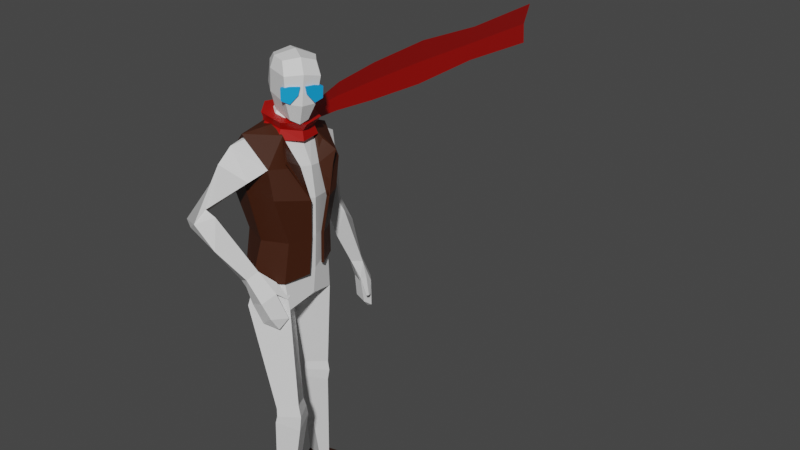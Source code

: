 # Source: ottoHuman.blend  (saved by Blender 2.92.15; exported with 4.5.12 LTS)
import bpy
from mathutils import Matrix  # noqa: F401  (used for matrix-valued properties, if any)

bpy.ops.wm.read_factory_settings(use_empty=True)
scene = bpy.context.scene
scene.name = 'Scene'

# ---- collections
col_collection = bpy.data.collections.new('Collection'); scene.collection.children.link(col_collection)

# ---- images (referenced by path relative to the original .blend; pixels are not part of the script)
import os
ASSET_DIR = os.environ.get("B2B_ASSET_DIR", "")  # directory of the original .blend (textures are referenced by path, not embedded)
HERE = os.path.dirname(os.path.abspath(__file__))  # packed textures are extracted next to this script under _unpacked/

def load_image(name, relpath, width, height, colorspace="sRGB"):
    """Load a texture the original file referenced (path relative to the .blend, or extracted next to this script)."""
    p = next((c for c in (os.path.join(HERE, relpath), os.path.join(ASSET_DIR, relpath)) if relpath and os.path.exists(c)), "")
    if p:
        img = bpy.data.images.load(p, check_existing=True)
        img.name = name
    else:  # same state as the original file: an image datablock whose file is absent (Cycles renders it pink)
        img = bpy.data.images.new(name, width, height)
        img.source = "FILE"
        img.filepath = "//" + (relpath or name)
    img.colorspace_settings.name = colorspace
    return img
img_nonoverlapping = load_image('NonOverlapping', 'NonOverlapping.png', 1024, 1024, 'sRGB')

# ---- materials (node trees are filled in below, after node groups)
mat_humanoid_notoverlapping = bpy.data.materials.new('Humanoid_NotOverlapping')
mat_humanoid_notoverlapping.use_transparent_shadow = False
mat_humanoid_notoverlapping.roughness = 0.5
mat_material = bpy.data.materials.new('Material')
mat_material.use_transparent_shadow = False
mat_cap = bpy.data.materials.new('Cap')
mat_cap.use_transparent_shadow = False
mat_material_003 = bpy.data.materials.new('Material.003')
mat_material_003.alpha_threshold = 0.0
mat_material_003.use_transparent_shadow = False
mat_material_003.line_color = (0.0, 0.0, 0.0, 1.0)
mat_glass = bpy.data.materials.new('Glass')
mat_glass.use_transparent_shadow = False

# ---- material node trees
mat_humanoid_notoverlapping.use_nodes = True; mat_humanoid_notoverlapping.node_tree.nodes.clear()
_N = mat_humanoid_notoverlapping.node_tree.nodes; _L = mat_humanoid_notoverlapping.node_tree.links
n0 = _N.new('ShaderNodeBsdfPrincipled'); n0.name = 'Principled BSDF'; n0.location = (10, 300)
n0.distribution = 'GGX'
n0.subsurface_method = 'BURLEY'
n0.inputs[2].default_value = 1.0
n0.inputs[3].default_value = 1.45
n0.inputs[13].default_value = 0.0
n0.inputs[27].default_value = (0.0, 0.0, 0.0, 1.0)
n0.inputs[28].default_value = 1.0
n1 = _N.new('ShaderNodeOutputMaterial'); n1.name = 'Material Output'; n1.location = (300, 300)
n2 = _N.new('ShaderNodeTexImage'); n2.name = 'Image Texture'; n2.location = (-300, 600)
n2.image = img_nonoverlapping
_L.new(n0.outputs[0], n1.inputs[0])
_L.new(n2.outputs[0], n0.inputs[0])
n1.is_active_output = True
mat_material.use_nodes = True; mat_material.node_tree.nodes.clear()
_N = mat_material.node_tree.nodes; _L = mat_material.node_tree.links
n0 = _N.new('ShaderNodeBsdfPrincipled'); n0.name = 'Principled BSDF'; n0.location = (10, 300)
n0.distribution = 'GGX'
n0.subsurface_method = 'BURLEY'
n0.inputs[3].default_value = 1.45
n0.inputs[27].default_value = (0.0, 0.0, 0.0, 1.0)
n0.inputs[28].default_value = 1.0
n1 = _N.new('ShaderNodeOutputMaterial'); n1.name = 'Material Output'; n1.location = (300, 300)
_L.new(n0.outputs[0], n1.inputs[0])
n1.is_active_output = True
mat_cap.use_nodes = True; mat_cap.node_tree.nodes.clear()
_N = mat_cap.node_tree.nodes; _L = mat_cap.node_tree.links
n0 = _N.new('ShaderNodeBsdfPrincipled'); n0.name = 'Principled BSDF'; n0.location = (10, 300)
n0.distribution = 'GGX'
n0.subsurface_method = 'BURLEY'
n0.inputs[0].default_value = (0.04696, 0.01056, 0.001695, 1.0)
n0.inputs[3].default_value = 1.45
n0.inputs[27].default_value = (0.0, 0.0, 0.0, 1.0)
n0.inputs[28].default_value = 1.0
n1 = _N.new('ShaderNodeOutputMaterial'); n1.name = 'Material Output'; n1.location = (300, 300)
_L.new(n0.outputs[0], n1.inputs[0])
n1.is_active_output = True
mat_material_003.use_nodes = True; mat_material_003.node_tree.nodes.clear()
_N = mat_material_003.node_tree.nodes; _L = mat_material_003.node_tree.links
n0 = _N.new('ShaderNodeOutputMaterial'); n0.name = 'Material Output'; n0.location = (300, 300)
n1 = _N.new('ShaderNodeBsdfPrincipled'); n1.name = 'Principled BSDF'; n1.location = (10, 300)
n1.distribution = 'GGX'
n1.subsurface_method = 'BURLEY'
n1.inputs[0].default_value = (0.42, 0.002667, 0.0, 1.0)
n1.inputs[2].default_value = 0.4
n1.inputs[3].default_value = 1.45
n1.inputs[27].default_value = (0.0, 0.0, 0.0, 1.0)
n1.inputs[28].default_value = 1.0
_L.new(n1.outputs[0], n0.inputs[0])
n0.is_active_output = True
mat_glass.use_nodes = True; mat_glass.node_tree.nodes.clear()
_N = mat_glass.node_tree.nodes; _L = mat_glass.node_tree.links
n0 = _N.new('ShaderNodeBsdfPrincipled'); n0.name = 'Principled BSDF'; n0.location = (10, 300)
n0.distribution = 'GGX'
n0.subsurface_method = 'BURLEY'
n0.inputs[0].default_value = (0.005868, 0.3467, 0.8, 1.0)
n0.inputs[3].default_value = 1.45
n0.inputs[27].default_value = (0.0, 0.0, 0.0, 1.0)
n0.inputs[28].default_value = 1.0
n1 = _N.new('ShaderNodeOutputMaterial'); n1.name = 'Material Output'; n1.location = (300, 300)
_L.new(n0.outputs[0], n1.inputs[0])
n1.is_active_output = True

# ---- world
world_world = bpy.data.worlds.new('World'); scene.world = world_world
world_world.use_nodes = True; world_world.node_tree.nodes.clear()
_N = world_world.node_tree.nodes; _L = world_world.node_tree.links
n0 = _N.new('ShaderNodeOutputWorld'); n0.name = 'World Output'; n0.location = (300, 300)
n1 = _N.new('ShaderNodeBackground'); n1.name = 'Background'; n1.location = (10, 300)
n1.inputs[0].default_value = (0.05088, 0.05088, 0.05088, 1.0)
_L.new(n1.outputs[0], n0.inputs[0])
n0.is_active_output = True
world_world.color = (0.05088, 0.05088, 0.05088)
world_world.use_sun_shadow = False
world_world.sun_shadow_jitter_overblur = 0.0

# ---- meshes
me_humanoidbase_notoverlapping = bpy.data.meshes.new('HumanoidBase_NotOverlapping')
me_humanoidbase_notoverlapping.from_pydata([(0.1277, 0.01245, 1.654), (0.01912, -0.1016, 1.573), (0.07619, -0.04568, 1.581), (0.09932, -0.06337, 1.646), (0.1167, -0.01804, 1.762), (0.1025, -0.06502, 1.766), (0.06576, -0.1019, 1.764), (0.08032, -0.1116, 1.178), (0.1176, -0.03855, 1.181), (0.08894, 0.04185, 1.184), (0.08134, -0.111, 1.065), (0.1306, -0.01824, 1.085), (0.0843, 0.06954, 1.064), (0.1193, -0.1094, 1.296), (0.1541, 0.002725, 1.33), (0.1229, 0.06918, 1.274), (0.1543, -0.0932, 1.395), (0.1581, 0.09114, 1.418), (0.07495, -0.1197, 0.9313), (0.1746, -0.01808, 0.9699), (0.07805, 0.07631, 0.9344), (0.09603, -0.07669, 0.5779), (0.09119, 0.06298, 0.4882), (0.09048, 0.04828, 0.5713), (0.04583, -0.006686, 0.572), (0.1016, -0.06766, 0.4904), (0.1496, 0.0001169, 0.5656), (0.146, 0.01532, 0.1069), (0.163, 0.002316, 0.5012), (0.03929, -0.009362, 0.5088), (0.134, -0.02837, 0.1089), (0.1028, 0.0445, 0.1092), (0.09278, -0.01724, 0.1108), (0.09082, 0.05273, 0.5383), (0.099, -0.0795, 0.5384), (0.1563, 0.001081, 0.5334), (0.04254, -0.007985, 0.5404), (0.2295, -0.07363, 0.05234), (0.1975, -0.1333, 0.0558), (0.1483, -0.1285, 0.05831), (0.2398, -0.09296, 0.022), (0.2079, -0.1526, 0.02547), (0.1587, -0.1478, 0.02798), (0.1254, 0.04298, 0.05453), (0.07757, 0.05964, 0.05679), (0.07224, 0.009216, 0.05837), (0.1195, 0.05656, 0.0241), (0.07317, 0.05761, 0.02656), (0.05943, 0.0173, 0.02848), (0.07215, -0.05501, 1.503), (0.1065, -0.01671, 1.521), (0.09497, 0.04031, 1.521), (0.2462, 0.005565, 1.438), (0.2643, 0.009494, 1.368), (0.1772, -0.06504, 1.344), (0.1847, 0.08584, 1.36), (0.235, 0.03662, 1.125), (0.3619, -0.01065, 0.8984), (0.253, -0.009184, 1.158), (0.2642, 0.07621, 1.152), (0.3157, -0.003643, 0.8849), (0.3013, 0.03026, 1.152), (0.2647, -0.02487, 1.121), (0.331, -0.04793, 0.894), (0.3433, 0.02877, 0.8852), (0.2651, 0.01875, 1.007), (0.2763, 0.0825, 1.121), (0.3439, 0.01102, 1.048), (0.3971, -0.02776, 0.7989), (0.3911, -0.03448, 0.7323), (0.3698, -0.0358, 0.678), (0.3542, -0.06826, 0.8079), (0.348, -0.07467, 0.706), (0.3699, 0.02817, 0.7897), (0.3683, 0.01842, 0.7081), (0.3512, 0.03236, 0.8506), (0.3264, -0.07039, 0.8322), (0.3496, -0.02045, 0.7861), (0.3544, -0.03112, 0.7004), (0.3234, -0.04289, 0.8202), (0.3259, -0.008686, 0.8553), (0.04635, -0.1386, 1.724), (0.132, 0.01132, 1.731), (0.1088, -0.06874, 1.724), (0.02886, -0.1291, 1.633), (0.04444, -0.06935, 1.572), (0.09223, -0.0007146, 1.582), (0.3315, -0.08477, 0.7644), (0.3169, -0.09014, 0.7674), (0.3152, -0.07896, 0.7624), (0.01685, 0.07528, 1.666), (0.07914, 0.05749, 1.652), (-0.01534, -0.09772, 1.565), (-0.03546, -0.07251, 1.579), (-0.0195, 0.003842, 1.592), (-0.03479, 0.01267, 1.66), (0.01346, 0.04051, 1.773), (0.07176, 0.01964, 1.786), (-0.01889, 0.003832, 1.779), (0.04294, -0.033, 1.796), (-0.03218, -0.04635, 1.774), (0.01035, -0.08829, 1.784), (-0.009461, 0.06541, 1.187), (-0.007952, -0.143, 1.174), (-0.1068, -0.112, 1.174), (-0.1527, -0.03659, 1.179), (-0.1236, 0.04458, 1.186), (-0.00809, 0.1015, 1.051), (-0.005021, -0.1316, 1.043), (-0.131, -0.1087, 1.026), (-0.1853, -0.01508, 1.021), (-0.127, 0.07156, 1.025), (-0.006216, 0.0779, 1.292), (-0.011, -0.1511, 1.317), (-0.1467, -0.09548, 1.34), (-0.1595, 0.01954, 1.38), (-0.1394, 0.08197, 1.314), (0.01389, 0.09168, 1.428), (0.001742, -0.1253, 1.422), (-0.1501, -0.07726, 1.442), (-0.1174, 0.1014, 1.464), (-0.001398, 0.0996, 0.9747), (-0.01493, -0.1285, 0.9453), (-0.1326, -0.1284, 0.9279), (-0.2066, -5.506e-05, 0.9314), (-0.08832, 0.04835, 0.8799), (0.006986, -0.004949, 0.8392), (-0.1754, -0.1906, 0.581), (-0.1319, -0.07982, 0.4783), (-0.1311, -0.08194, 0.5385), (-0.1061, -0.1454, 0.5567), (-0.1829, -0.1995, 0.4803), (-0.2026, -0.108, 0.5446), (-0.2226, -0.1056, 0.1022), (-0.2184, -0.115, 0.4952), (-0.1044, -0.1649, 0.4957), (-0.2025, -0.1477, 0.1009), (-0.1718, -0.07247, 0.1033), (-0.1646, -0.1302, 0.1015), (-0.1319, -0.08815, 0.5118), (-0.1813, -0.2058, 0.5406), (-0.2105, -0.1158, 0.518), (-0.1052, -0.1587, 0.5271), (-0.2917, -0.2064, 0.0464), (-0.2496, -0.2594, 0.04474), (-0.2019, -0.2461, 0.04516), (-0.3002, -0.2257, 0.0155), (-0.2581, -0.2787, 0.01384), (-0.2105, -0.2654, 0.01425), (-0.2093, -0.07261, 0.0506), (-0.1626, -0.04911, 0.05133), (-0.1514, -0.09721, 0.04983), (-0.2081, -0.05735, 0.02078), (-0.1626, -0.04817, 0.02107), (-0.1419, -0.08542, 0.0199), (0.02874, 0.05939, 1.523), (-0.03267, -0.04673, 1.52), (0.01747, -0.06691, 1.505), (-0.05215, -0.001974, 1.545), (-0.0316, 0.04921, 1.54), (-0.2054, 0.0314, 1.517), (-0.249, 0.0482, 1.461), (-0.2003, -0.03495, 1.403), (-0.1692, 0.1102, 1.424), (-0.274, 0.1121, 1.273), (-0.2368, -0.03518, 1.057), (-0.2961, 0.07174, 1.31), (-0.3222, 0.1402, 1.265), (-0.1944, -0.01223, 1.063), (-0.3401, 0.08405, 1.268), (-0.2805, 0.04475, 1.283), (-0.2001, -0.05549, 1.082), (-0.2244, 0.00428, 1.038), (-0.2277, 0.05674, 1.173), (-0.316, 0.1335, 1.232), (-0.3114, 0.02546, 1.175), (-0.2225, -0.08611, 0.9747), (-0.2034, -0.1066, 0.9136), (-0.1738, -0.1139, 0.8638), (-0.1708, -0.1052, 0.9996), (-0.146, -0.1344, 0.9036), (-0.2111, -0.02843, 0.9516), (-0.1945, -0.05691, 0.8768), (-0.2114, -0.003645, 1.006), (-0.151, -0.09038, 1.03), (-0.1781, -0.0661, 0.964), (-0.1647, -0.09876, 0.885), (-0.1534, -0.0671, 1.012), (-0.1832, -0.02798, 1.036), (-0.01334, -0.1216, 1.738), (0.08774, 0.05668, 1.738), (-0.05997, -0.07827, 1.735), (0.02573, 0.07161, 1.742), (-0.03174, 0.01092, 1.739), (-0.02266, -0.1188, 1.634), (-0.05752, -0.08017, 1.642), (0.004447, -0.06813, 1.57), (-0.0219, -0.0357, 1.579), (0.05453, 0.0323, 1.583), (0.007254, 0.04241, 1.592), (-0.1346, -0.1223, 0.9682), (-0.1202, -0.1211, 0.9751), (-0.1207, -0.1116, 0.9674)], [], [(82, 190, 97, 4), (1, 2, 3, 84), (189, 81, 6, 101), (84, 3, 83, 81), (2, 0, 3), (81, 83, 5, 6), (83, 82, 4, 5), (1, 92, 196, 85), (2, 86, 0), (4, 97, 99, 5), (5, 99, 101, 6), (9, 8, 11, 12), (7, 103, 108, 10), (102, 9, 12, 107), (8, 7, 10, 11), (8, 9, 15, 14), (103, 7, 13, 113), (9, 102, 112, 15), (7, 8, 14, 13), (14, 15, 17), (113, 13, 16, 118), (15, 112, 117, 17), (13, 14, 16), (107, 12, 20, 121), (10, 108, 122, 18), (122, 126, 18), (20, 126, 121), (18, 126, 24, 21), (126, 20, 23, 24), (73, 75, 57, 68), (11, 19, 20, 12), (29, 22, 31, 32), (35, 34, 25, 28), (34, 36, 29, 25), (33, 35, 28, 22), (36, 33, 22, 29), (28, 25, 30, 27), (22, 28, 27, 31), (25, 29, 32, 30), (24, 23, 33, 36), (23, 26, 35, 33), (21, 24, 36, 34), (26, 21, 34, 35), (27, 30, 38, 37), (30, 32, 39, 38), (37, 38, 41, 40), (38, 39, 42, 41), (31, 27, 43, 44), (32, 31, 44, 45), (44, 43, 46, 47), (45, 44, 47, 48), (27, 37, 43), (32, 45, 39), (40, 46, 43, 37), (39, 45, 48, 42), (48, 46, 42), (40, 41, 42), (42, 46, 40), (47, 46, 48), (118, 49, 157), (17, 117, 155, 51), (49, 118, 16), (52, 49, 16), (52, 17, 51), (51, 86, 2, 50), (50, 2, 85, 49), (49, 85, 196, 157), (49, 52, 50), (50, 52, 51), (52, 16, 54), (52, 55, 17), (53, 52, 54), (53, 55, 52), (14, 54, 16), (17, 55, 14), (54, 14, 56, 58), (53, 54, 58, 61), (14, 55, 59, 56), (55, 53, 61, 59), (61, 58, 62), (56, 59, 66), (59, 61, 66), (58, 56, 62), (66, 67, 57, 64), (65, 66, 64, 60), (67, 62, 63, 57), (62, 65, 60, 63), (62, 56, 65), (61, 62, 67), (56, 66, 65), (66, 61, 67), (69, 68, 71, 72), (70, 69, 72), (63, 71, 68, 57), (74, 73, 68, 69), (70, 74, 69), (64, 57, 75), (71, 63, 76), (72, 78, 70), (74, 70, 78), (72, 71, 77, 78), (74, 78, 77, 73), (76, 63, 79), (60, 79, 63), (60, 64, 75, 80), (79, 60, 80), (73, 77, 80, 75), (71, 79, 80), (80, 77, 71), (3, 0, 82, 83), (92, 1, 84, 194), (0, 91, 190, 82), (194, 84, 81, 189), (155, 198, 86, 51), (76, 79, 89, 88), (79, 71, 87, 89), (71, 76, 88, 87), (87, 88, 89), (85, 2, 1), (0, 86, 198, 91), (26, 19, 18, 21), (20, 19, 26, 23), (19, 11, 10, 18), (192, 96, 97, 190), (93, 195, 95, 94), (189, 101, 100, 191), (195, 191, 193, 95), (94, 95, 90), (191, 100, 98, 193), (193, 98, 96, 192), (93, 197, 196, 92), (94, 90, 199), (96, 98, 99, 97), (98, 100, 101, 99), (106, 111, 110, 105), (104, 109, 108, 103), (102, 107, 111, 106), (105, 110, 109, 104), (105, 115, 116, 106), (103, 113, 114, 104), (106, 116, 112, 102), (104, 114, 115, 105), (115, 120, 116), (113, 118, 119, 114), (116, 120, 117, 112), (114, 119, 115), (107, 121, 125, 111), (109, 123, 122, 108), (122, 123, 126), (125, 121, 126), (123, 127, 130, 126), (126, 130, 129, 125), (181, 176, 165, 183), (110, 111, 125, 124), (135, 138, 137, 128), (141, 134, 131, 140), (140, 131, 135, 142), (139, 128, 134, 141), (142, 135, 128, 139), (134, 133, 136, 131), (128, 137, 133, 134), (131, 136, 138, 135), (130, 142, 139, 129), (129, 139, 141, 132), (127, 140, 142, 130), (132, 141, 140, 127), (133, 143, 144, 136), (136, 144, 145, 138), (143, 146, 147, 144), (144, 147, 148, 145), (137, 150, 149, 133), (138, 151, 150, 137), (150, 153, 152, 149), (151, 154, 153, 150), (133, 149, 143), (138, 145, 151), (146, 143, 149, 152), (145, 148, 154, 151), (154, 148, 152), (146, 148, 147), (148, 146, 152), (153, 154, 152), (118, 157, 156), (120, 159, 155, 117), (156, 119, 118), (160, 119, 156), (160, 159, 120), (159, 158, 94, 199), (158, 156, 197, 94), (156, 157, 196, 197), (156, 158, 160), (158, 159, 160), (160, 162, 119), (160, 120, 163), (161, 162, 160), (161, 160, 163), (115, 119, 162), (120, 115, 163), (162, 166, 164, 115), (161, 169, 166, 162), (115, 164, 167, 163), (163, 167, 169, 161), (169, 170, 166), (164, 174, 167), (167, 174, 169), (166, 170, 164), (174, 172, 165, 175), (173, 168, 172, 174), (175, 165, 171, 170), (170, 171, 168, 173), (170, 173, 164), (169, 175, 170), (164, 173, 174), (174, 175, 169), (177, 180, 179, 176), (178, 180, 177), (171, 165, 176, 179), (182, 177, 176, 181), (178, 177, 182), (172, 183, 165), (179, 184, 171), (180, 178, 186), (182, 186, 178), (180, 186, 185, 179), (182, 181, 185, 186), (184, 187, 171), (168, 171, 187), (168, 188, 183, 172), (187, 188, 168), (181, 183, 188, 185), (179, 188, 187), (188, 179, 185), (95, 193, 192, 90), (92, 194, 195, 93), (90, 192, 190, 91), (194, 189, 191, 195), (155, 159, 199, 198), (184, 201, 202, 187), (187, 202, 200, 179), (179, 200, 201, 184), (200, 202, 201), (197, 93, 94), (90, 91, 198, 199), (132, 127, 123, 124), (125, 129, 132, 124), (124, 123, 109, 110)])
me_humanoidbase_notoverlapping.polygons.foreach_set('material_index', [1, 1, 1, 1, 1, 1, 1, 1, 1, 1, 1, 1, 1, 1, 1, 1, 1, 1, 1, 1, 1, 1, 1, 1, 1, 1, 1, 1, 1, 1, 1, 1, 1, 1, 1, 1, 1, 1, 1, 1, 1, 1, 1, 2, 2, 2, 2, 2, 2, 2, 2, 2, 2, 2, 2, 2, 2, 2, 2, 1, 1, 1, 1, 1, 1, 1, 1, 1, 1, 1, 1, 1, 1, 1, 1, 1, 1, 1, 1, 1, 1, 1, 1, 1, 1, 1, 1, 1, 1, 1, 1, 1, 1, 1, 1, 1, 1, 1, 1, 1, 1, 1, 1, 1, 1, 1, 1, 1, 1, 1, 1, 1, 1, 1, 1, 1, 1, 1, 1, 1, 1, 1, 1, 1, 1, 1, 1, 1, 1, 1, 1, 1, 1, 1, 1, 1, 1, 1, 1, 1, 1, 1, 1, 1, 1, 1, 1, 1, 1, 1, 1, 1, 1, 1, 1, 1, 1, 1, 1, 1, 1, 1, 1, 1, 1, 1, 2, 2, 2, 2, 2, 2, 2, 2, 2, 2, 2, 2, 2, 2, 2, 2, 1, 1, 1, 1, 1, 1, 1, 1, 1, 1, 1, 1, 1, 1, 1, 1, 1, 1, 1, 1, 1, 1, 1, 1, 1, 1, 1, 1, 1, 1, 1, 1, 1, 1, 1, 1, 1, 1, 1, 1, 1, 1, 1, 1, 1, 1, 1, 1, 1, 1, 1, 1, 1, 1, 1, 1, 1, 1, 1, 1, 1, 1, 1, 1])
_uv = me_humanoidbase_notoverlapping.uv_layers.new(name='UVMap')
_uv.uv.foreach_set('vector', [0.9025, 0.8789, 0.9581, 0.9033, 0.9075, 0.9564, 0.8759, 0.9025, 0.7469, 0.7388, 0.842, 0.7212, 0.8405, 0.8032, 0.7564, 0.7981, 0.7131, 0.897, 0.7702, 0.8672, 0.7976, 0.902, 0.7613, 0.9493, 0.7564, 0.7981, 0.8405, 0.8032, 0.8394, 0.8688, 0.7702, 0.8672, 0.842, 0.7212, 0.9118, 0.8166, 0.8405, 0.8032, 0.7702, 0.8672, 0.8394, 0.8688, 0.8385, 0.901, 0.7976, 0.902, 0.8394, 0.8688, 0.9025, 0.8789, 0.8759, 0.9025, 0.8385, 0.901, 0.7469, 0.7388, 0.7131, 0.7273, 0.741, 0.7011, 0.7895, 0.7208, 0.842, 0.7212, 0.9007, 0.7296, 0.9118, 0.8166, 0.8759, 0.9025, 0.9075, 0.9564, 0.8359, 0.9733, 0.8385, 0.901, 0.8385, 0.901, 0.8359, 0.9733, 0.7613, 0.9493, 0.7976, 0.902, 0.2134, 0.4466, 0.2306, 0.3962, 0.3042, 0.4168, 0.2958, 0.4762, 0.2385, 0.346, 0.2402, 0.2905, 0.3152, 0.2905, 0.3129, 0.3541, 0.1956, 0.5115, 0.2134, 0.4466, 0.2958, 0.4762, 0.2762, 0.5402, 0.2306, 0.3962, 0.2385, 0.346, 0.3129, 0.3541, 0.3042, 0.4168, 0.2306, 0.3962, 0.2134, 0.4466, 0.1522, 0.4337, 0.1396, 0.3944, 0.2402, 0.2905, 0.2385, 0.346, 0.1638, 0.3521, 0.1695, 0.2905, 0.2134, 0.4466, 0.1956, 0.5115, 0.1361, 0.4997, 0.1522, 0.4337, 0.2385, 0.346, 0.2306, 0.3962, 0.1396, 0.3944, 0.1638, 0.3521, 0.1396, 0.3944, 0.1522, 0.4337, 0.1052, 0.4145, 0.1695, 0.2905, 0.1638, 0.3521, 0.1225, 0.3559, 0.1204, 0.2905, 0.1522, 0.4337, 0.1361, 0.4997, 0.06471, 0.4734, 0.1052, 0.4145, 0.1638, 0.3521, 0.1396, 0.3944, 0.1225, 0.3559, 0.2762, 0.5402, 0.2958, 0.4762, 0.3741, 0.5103, 0.3217, 0.5523, 0.3129, 0.3541, 0.3152, 0.2905, 0.3847, 0.2905, 0.3981, 0.3409, 0.3847, 0.2905, 0.4825, 0.2905, 0.3981, 0.3409, 0.3741, 0.5103, 0.4261, 0.5719, 0.3217, 0.5523, 0.4841, 0.4799, 0.5248, 0.4053, 0.6978, 0.4345, 0.6904, 0.4847, 0.5248, 0.4053, 0.5071, 0.3328, 0.7033, 0.3945, 0.6978, 0.4345, 0.2451, 0.6155, 0.2467, 0.5794, 0.2791, 0.5602, 0.277, 0.6155, 0.3042, 0.4168, 0.3708, 0.426, 0.3741, 0.5103, 0.2958, 0.4762, 0.7327, 0.4395, 0.7501, 0.3933, 0.9551, 0.4335, 0.949, 0.465, 0.7228, 0.5375, 0.7122, 0.4853, 0.7387, 0.4859, 0.7403, 0.5363, 0.7122, 0.4853, 0.7154, 0.437, 0.7327, 0.4395, 0.7387, 0.4859, 0.7205, 0.5847, 0.7228, 0.5375, 0.7403, 0.5363, 0.7504, 0.5871, 0.7154, 0.437, 0.7214, 0.3945, 0.7501, 0.3933, 0.7327, 0.4395, 0.7403, 0.5363, 0.7387, 0.4859, 0.9489, 0.4871, 0.9517, 0.5117, 0.7504, 0.5871, 0.7403, 0.5363, 0.9517, 0.5117, 0.9553, 0.545, 0.7387, 0.4859, 0.7327, 0.4395, 0.949, 0.465, 0.9489, 0.4871, 0.6978, 0.4345, 0.7033, 0.3945, 0.7214, 0.3945, 0.7154, 0.437, 0.7023, 0.5839, 0.7034, 0.5389, 0.7228, 0.5375, 0.7205, 0.5847, 0.6904, 0.4847, 0.6978, 0.4345, 0.7154, 0.437, 0.7122, 0.4853, 0.7034, 0.5389, 0.6904, 0.4847, 0.7122, 0.4853, 0.7228, 0.5375, 0.8453, 0.3452, 0.833, 0.3253, 0.7737, 0.3237, 0.7859, 0.3486, 0.833, 0.3253, 0.8465, 0.3097, 0.7859, 0.3069, 0.7737, 0.3237, 0.7859, 0.3486, 0.7737, 0.3237, 0.7558, 0.3229, 0.7689, 0.355, 0.7737, 0.3237, 0.7859, 0.3069, 0.7688, 0.3001, 0.7558, 0.3229, 0.8746, 0.3543, 0.8453, 0.3452, 0.8506, 0.3766, 0.8761, 0.3835, 0.8465, 0.3097, 0.8745, 0.3007, 0.8761, 0.2717, 0.8522, 0.2784, 0.8761, 0.3835, 0.8506, 0.3766, 0.85, 0.3935, 0.8729, 0.3985, 0.8522, 0.2784, 0.8761, 0.2717, 0.8728, 0.2569, 0.8519, 0.2616, 0.8453, 0.3452, 0.7859, 0.3486, 0.8506, 0.3766, 0.8465, 0.3097, 0.8522, 0.2784, 0.7859, 0.3069, 0.7689, 0.355, 0.85, 0.3935, 0.8506, 0.3766, 0.7859, 0.3486, 0.7859, 0.3069, 0.8522, 0.2784, 0.8519, 0.2616, 0.7688, 0.3001, 0.9028, 0.277, 0.9366, 0.2803, 0.8904, 0.3671, 0.9366, 0.371, 0.9072, 0.3834, 0.8904, 0.3671, 0.8904, 0.3671, 0.9366, 0.2803, 0.9366, 0.371, 0.9199, 0.2662, 0.9366, 0.2803, 0.9028, 0.277, 0.1204, 0.2905, 0.05378, 0.3264, 0.06161, 0.2905, 0.1052, 0.4145, 0.06471, 0.4734, 0.01392, 0.4256, 0.03696, 0.3947, 0.05378, 0.3264, 0.1204, 0.2905, 0.1225, 0.3559, 0.09904, 0.3844, 0.05378, 0.3264, 0.1225, 0.3559, 0.09904, 0.3844, 0.1052, 0.4145, 0.03696, 0.3947, 0.9148, 0.6512, 0.9007, 0.7296, 0.842, 0.7212, 0.8568, 0.656, 0.8568, 0.656, 0.842, 0.7212, 0.7895, 0.7208, 0.8057, 0.641, 0.8057, 0.641, 0.7895, 0.7208, 0.741, 0.7011, 0.7504, 0.6323, 0.05378, 0.3264, 0.09904, 0.3844, 0.05009, 0.3597, 0.05009, 0.3597, 0.09904, 0.3844, 0.03696, 0.3947, 0.3492, 0.9873, 0.2768, 0.9881, 0.2826, 0.9551, 0.3492, 0.9873, 0.4049, 0.9552, 0.4101, 0.9881, 0.3476, 0.9517, 0.3492, 0.9873, 0.2826, 0.9551, 0.3476, 0.9517, 0.4049, 0.9552, 0.3492, 0.9873, 0.2365, 0.9456, 0.2826, 0.9551, 0.2768, 0.9881, 0.4101, 0.9881, 0.4049, 0.9552, 0.4518, 0.9512, 0.2826, 0.9551, 0.2365, 0.9456, 0.2816, 0.8138, 0.3115, 0.8283, 0.3476, 0.9517, 0.2826, 0.9551, 0.3115, 0.8283, 0.3498, 0.8258, 0.4518, 0.9512, 0.4049, 0.9552, 0.385, 0.832, 0.4129, 0.8189, 0.4049, 0.9552, 0.3476, 0.9517, 0.3498, 0.8258, 0.385, 0.832, 0.3498, 0.8258, 0.3115, 0.8283, 0.3146, 0.8059, 0.4129, 0.8189, 0.385, 0.832, 0.3835, 0.8141, 0.385, 0.832, 0.3498, 0.8258, 0.3835, 0.8141, 0.3115, 0.8283, 0.2816, 0.8138, 0.3146, 0.8059, 0.3835, 0.8141, 0.3508, 0.7684, 0.3542, 0.6932, 0.3791, 0.6918, 0.4111, 0.7583, 0.3835, 0.8141, 0.3791, 0.6918, 0.4008, 0.6909, 0.3508, 0.7684, 0.3146, 0.8059, 0.3278, 0.6894, 0.3542, 0.6932, 0.3146, 0.8059, 0.2883, 0.7525, 0.3038, 0.6863, 0.3278, 0.6894, 0.3146, 0.8059, 0.2816, 0.8138, 0.2883, 0.7525, 0.3498, 0.8258, 0.3146, 0.8059, 0.3508, 0.7684, 0.4129, 0.8189, 0.3835, 0.8141, 0.4111, 0.7583, 0.3835, 0.8141, 0.3498, 0.8258, 0.3508, 0.7684, 0.2767, 0.6472, 0.277, 0.6155, 0.3077, 0.6128, 0.3031, 0.6671, 0.2761, 0.677, 0.2767, 0.6472, 0.3031, 0.6671, 0.3061, 0.5619, 0.3077, 0.6128, 0.277, 0.6155, 0.2791, 0.5602, 0.2473, 0.6598, 0.2451, 0.6155, 0.277, 0.6155, 0.2767, 0.6472, 0.2761, 0.677, 0.2473, 0.6598, 0.2767, 0.6472, 0.2528, 0.5597, 0.2791, 0.5602, 0.2467, 0.5794, 0.3077, 0.6128, 0.3061, 0.5619, 0.3197, 0.596, 0.3952, 0.6817, 0.4163, 0.6749, 0.4211, 0.6879, 0.4391, 0.6623, 0.4211, 0.6879, 0.4163, 0.6749, 0.3952, 0.6817, 0.376, 0.6331, 0.4033, 0.6317, 0.4163, 0.6749, 0.4391, 0.6623, 0.4163, 0.6749, 0.4033, 0.6317, 0.4295, 0.6212, 0.3578, 0.6021, 0.3698, 0.569, 0.3725, 0.6107, 0.3937, 0.5732, 0.3725, 0.6107, 0.3698, 0.569, 0.3937, 0.5732, 0.4144, 0.5739, 0.4188, 0.5901, 0.3927, 0.5903, 0.3725, 0.6107, 0.3937, 0.5732, 0.3927, 0.5903, 0.4295, 0.6212, 0.4033, 0.6317, 0.3927, 0.5903, 0.4188, 0.5901, 0.376, 0.6331, 0.3725, 0.6107, 0.3927, 0.5903, 0.3927, 0.5903, 0.4033, 0.6317, 0.376, 0.6331, 0.8405, 0.8032, 0.9118, 0.8166, 0.9025, 0.8789, 0.8394, 0.8688, 0.7131, 0.7273, 0.7469, 0.7388, 0.7564, 0.7981, 0.7131, 0.796, 0.9118, 0.8166, 0.9728, 0.8119, 0.9581, 0.9033, 0.9025, 0.8789, 0.7131, 0.796, 0.7564, 0.7981, 0.7702, 0.8672, 0.7131, 0.897, 0.9818, 0.6627, 0.9615, 0.7314, 0.9007, 0.7296, 0.9148, 0.6512, 0.3578, 0.6021, 0.3725, 0.6107, 0.3454, 0.6366, 0.3406, 0.6327, 0.3725, 0.6107, 0.376, 0.6331, 0.3517, 0.6428, 0.3454, 0.6366, 0.3077, 0.6128, 0.3197, 0.596, 0.3354, 0.6307, 0.3273, 0.634, 0.3517, 0.6428, 0.3437, 0.6426, 0.3454, 0.6366, 0.7895, 0.7208, 0.842, 0.7212, 0.7469, 0.7388, 0.9118, 0.8166, 0.9007, 0.7296, 0.9615, 0.7314, 0.9728, 0.8119, 0.7034, 0.5389, 0.4722, 0.5573, 0.4841, 0.4799, 0.6904, 0.4847, 0.5003, 0.6267, 0.4722, 0.5573, 0.7034, 0.5389, 0.7023, 0.5839, 0.3708, 0.426, 0.3042, 0.4168, 0.3129, 0.3541, 0.3981, 0.3409, 0.5236, 0.8789, 0.5503, 0.9025, 0.5186, 0.9564, 0.468, 0.9033, 0.6793, 0.7388, 0.6698, 0.7981, 0.5857, 0.8032, 0.5841, 0.7212, 0.7131, 0.897, 0.6649, 0.9493, 0.6285, 0.902, 0.6559, 0.8672, 0.6698, 0.7981, 0.6559, 0.8672, 0.5867, 0.8688, 0.5857, 0.8032, 0.5841, 0.7212, 0.5857, 0.8032, 0.5143, 0.8166, 0.6559, 0.8672, 0.6285, 0.902, 0.5877, 0.901, 0.5867, 0.8688, 0.5867, 0.8688, 0.5877, 0.901, 0.5503, 0.9025, 0.5236, 0.8789, 0.6793, 0.7388, 0.6366, 0.7208, 0.6851, 0.7011, 0.7131, 0.7273, 0.5841, 0.7212, 0.5143, 0.8166, 0.5254, 0.7296, 0.5503, 0.9025, 0.5877, 0.901, 0.5903, 0.9733, 0.5186, 0.9564, 0.5877, 0.901, 0.6285, 0.902, 0.6649, 0.9493, 0.5903, 0.9733, 0.2134, 0.1343, 0.2958, 0.1047, 0.3042, 0.1641, 0.2306, 0.1847, 0.2385, 0.2349, 0.3129, 0.2268, 0.3152, 0.2905, 0.2402, 0.2905, 0.1956, 0.06938, 0.2762, 0.04074, 0.2958, 0.1047, 0.2134, 0.1343, 0.2306, 0.1847, 0.3042, 0.1641, 0.3129, 0.2268, 0.2385, 0.2349, 0.2306, 0.1847, 0.1396, 0.1865, 0.1522, 0.1472, 0.2134, 0.1343, 0.2402, 0.2905, 0.1695, 0.2905, 0.1638, 0.2288, 0.2385, 0.2349, 0.2134, 0.1343, 0.1522, 0.1472, 0.1361, 0.08121, 0.1956, 0.06938, 0.2385, 0.2349, 0.1638, 0.2288, 0.1396, 0.1865, 0.2306, 0.1847, 0.1396, 0.1865, 0.1052, 0.1665, 0.1522, 0.1472, 0.1695, 0.2905, 0.1204, 0.2905, 0.1225, 0.225, 0.1638, 0.2288, 0.1522, 0.1472, 0.1052, 0.1665, 0.06471, 0.1075, 0.1361, 0.08121, 0.1638, 0.2288, 0.1225, 0.225, 0.1396, 0.1865, 0.2762, 0.04074, 0.3217, 0.02865, 0.3741, 0.07061, 0.2958, 0.1047, 0.3129, 0.2268, 0.3981, 0.24, 0.3847, 0.2905, 0.3152, 0.2905, 0.3847, 0.2905, 0.3981, 0.24, 0.4825, 0.2905, 0.3741, 0.07061, 0.3217, 0.02865, 0.4261, 0.008963, 0.487, 0.166, 0.6933, 0.1672, 0.6992, 0.2175, 0.5255, 0.2418, 0.5255, 0.2418, 0.6992, 0.2175, 0.7036, 0.2577, 0.5057, 0.3137, 0.2213, 0.6192, 0.1895, 0.6186, 0.1885, 0.5633, 0.2205, 0.5831, 0.3042, 0.1641, 0.2958, 0.1047, 0.3741, 0.07061, 0.3708, 0.1549, 0.7342, 0.2136, 0.9512, 0.1944, 0.9564, 0.2261, 0.7503, 0.2603, 0.7272, 0.1154, 0.7447, 0.1171, 0.7416, 0.1674, 0.7151, 0.1672, 0.7151, 0.1672, 0.7416, 0.1674, 0.7342, 0.2136, 0.7168, 0.2156, 0.7263, 0.06814, 0.7563, 0.06661, 0.7447, 0.1171, 0.7272, 0.1154, 0.7168, 0.2156, 0.7342, 0.2136, 0.7503, 0.2603, 0.7217, 0.2582, 0.7447, 0.1171, 0.9553, 0.1478, 0.9518, 0.1723, 0.7416, 0.1674, 0.7563, 0.06661, 0.9598, 0.1147, 0.9553, 0.1478, 0.7447, 0.1171, 0.7416, 0.1674, 0.9518, 0.1723, 0.9512, 0.1944, 0.7342, 0.2136, 0.6992, 0.2175, 0.7168, 0.2156, 0.7217, 0.2582, 0.7036, 0.2577, 0.708, 0.06842, 0.7263, 0.06814, 0.7272, 0.1154, 0.7079, 0.1134, 0.6933, 0.1672, 0.7151, 0.1672, 0.7168, 0.2156, 0.6992, 0.2175, 0.7079, 0.1134, 0.7272, 0.1154, 0.7151, 0.1672, 0.6933, 0.1672, 0.8457, 0.3453, 0.7863, 0.3487, 0.7741, 0.3238, 0.8334, 0.3254, 0.8334, 0.3254, 0.7741, 0.3238, 0.7863, 0.307, 0.8469, 0.3098, 0.7863, 0.3487, 0.7693, 0.3551, 0.7562, 0.323, 0.7741, 0.3238, 0.7741, 0.3238, 0.7562, 0.323, 0.7692, 0.3002, 0.7863, 0.307, 0.875, 0.3544, 0.8765, 0.3836, 0.851, 0.3767, 0.8457, 0.3453, 0.8469, 0.3098, 0.8525, 0.2785, 0.8765, 0.2718, 0.8749, 0.3008, 0.8765, 0.3836, 0.8733, 0.3985, 0.8504, 0.3936, 0.851, 0.3767, 0.8525, 0.2785, 0.8523, 0.2617, 0.8732, 0.257, 0.8765, 0.2718, 0.8457, 0.3453, 0.851, 0.3767, 0.7863, 0.3487, 0.8469, 0.3098, 0.7863, 0.307, 0.8525, 0.2785, 0.7693, 0.3551, 0.7863, 0.3487, 0.851, 0.3767, 0.8504, 0.3936, 0.7863, 0.307, 0.7692, 0.3002, 0.8523, 0.2617, 0.8525, 0.2785, 0.9029, 0.2768, 0.8905, 0.3669, 0.9367, 0.2802, 0.9367, 0.3708, 0.8905, 0.3669, 0.9072, 0.3833, 0.8905, 0.3669, 0.9367, 0.3708, 0.9367, 0.2802, 0.9199, 0.2661, 0.9029, 0.2768, 0.9367, 0.2802, 0.1204, 0.2905, 0.06161, 0.2905, 0.05378, 0.2545, 0.1052, 0.1665, 0.03696, 0.1863, 0.01392, 0.1553, 0.06471, 0.1075, 0.05378, 0.2545, 0.1225, 0.225, 0.1204, 0.2905, 0.09904, 0.1965, 0.1225, 0.225, 0.05378, 0.2545, 0.09904, 0.1965, 0.03696, 0.1863, 0.1052, 0.1665, 0.5114, 0.6512, 0.5693, 0.656, 0.5841, 0.7212, 0.5254, 0.7296, 0.5693, 0.656, 0.6205, 0.641, 0.6366, 0.7208, 0.5841, 0.7212, 0.6205, 0.641, 0.6757, 0.6323, 0.6851, 0.7011, 0.6366, 0.7208, 0.05378, 0.2545, 0.05009, 0.2212, 0.09904, 0.1965, 0.05009, 0.2212, 0.03696, 0.1863, 0.09904, 0.1965, 0.1151, 0.9873, 0.1817, 0.9551, 0.1875, 0.9881, 0.1151, 0.9873, 0.05418, 0.9881, 0.05946, 0.9552, 0.1167, 0.9517, 0.1817, 0.9551, 0.1151, 0.9873, 0.1167, 0.9517, 0.1151, 0.9873, 0.05946, 0.9552, 0.2278, 0.9456, 0.1875, 0.9881, 0.1817, 0.9551, 0.05418, 0.9881, 0.01248, 0.9512, 0.05946, 0.9552, 0.1817, 0.9551, 0.1528, 0.8283, 0.1827, 0.8138, 0.2278, 0.9456, 0.1167, 0.9517, 0.1145, 0.8258, 0.1528, 0.8283, 0.1817, 0.9551, 0.01248, 0.9512, 0.05141, 0.8189, 0.07937, 0.832, 0.05946, 0.9552, 0.05946, 0.9552, 0.07937, 0.832, 0.1145, 0.8258, 0.1167, 0.9517, 0.1145, 0.8258, 0.1497, 0.8059, 0.1528, 0.8283, 0.05141, 0.8189, 0.08087, 0.8141, 0.07937, 0.832, 0.07937, 0.832, 0.08087, 0.8141, 0.1145, 0.8258, 0.1528, 0.8283, 0.1497, 0.8059, 0.1827, 0.8138, 0.08087, 0.8141, 0.08519, 0.6918, 0.1101, 0.6932, 0.1135, 0.7684, 0.05318, 0.7583, 0.06354, 0.6909, 0.08519, 0.6918, 0.08087, 0.8141, 0.1135, 0.7684, 0.1101, 0.6932, 0.1365, 0.6894, 0.1497, 0.8059, 0.1497, 0.8059, 0.1365, 0.6894, 0.1605, 0.6863, 0.176, 0.7525, 0.1497, 0.8059, 0.176, 0.7525, 0.1827, 0.8138, 0.1145, 0.8258, 0.1135, 0.7684, 0.1497, 0.8059, 0.05141, 0.8189, 0.05318, 0.7583, 0.08087, 0.8141, 0.08087, 0.8141, 0.1135, 0.7684, 0.1145, 0.8258, 0.1892, 0.6503, 0.1624, 0.6697, 0.1588, 0.6153, 0.1895, 0.6186, 0.1892, 0.6801, 0.1624, 0.6697, 0.1892, 0.6503, 0.1614, 0.5645, 0.1885, 0.5633, 0.1895, 0.6186, 0.1588, 0.6153, 0.2183, 0.6634, 0.1892, 0.6503, 0.1895, 0.6186, 0.2213, 0.6192, 0.1892, 0.6801, 0.1892, 0.6503, 0.2183, 0.6634, 0.2148, 0.5633, 0.2205, 0.5831, 0.1885, 0.5633, 0.1588, 0.6153, 0.1472, 0.5983, 0.1614, 0.5645, 0.07635, 0.6707, 0.05062, 0.6775, 0.05506, 0.6644, 0.03199, 0.6524, 0.05506, 0.6644, 0.05062, 0.6775, 0.07635, 0.6707, 0.05506, 0.6644, 0.06706, 0.621, 0.0944, 0.6217, 0.03199, 0.6524, 0.04064, 0.6111, 0.06706, 0.621, 0.05506, 0.6644, 0.1119, 0.5903, 0.09741, 0.5993, 0.09912, 0.5575, 0.07533, 0.5622, 0.09912, 0.5575, 0.09741, 0.5993, 0.07533, 0.5622, 0.0768, 0.5793, 0.05061, 0.5798, 0.05468, 0.5634, 0.09741, 0.5993, 0.0768, 0.5793, 0.07533, 0.5622, 0.04064, 0.6111, 0.05061, 0.5798, 0.0768, 0.5793, 0.06706, 0.621, 0.0944, 0.6217, 0.0768, 0.5793, 0.09741, 0.5993, 0.0768, 0.5793, 0.0944, 0.6217, 0.06706, 0.621, 0.5857, 0.8032, 0.5867, 0.8688, 0.5236, 0.8789, 0.5143, 0.8166, 0.7131, 0.7273, 0.7131, 0.796, 0.6698, 0.7981, 0.6793, 0.7388, 0.5143, 0.8166, 0.5236, 0.8789, 0.468, 0.9033, 0.4533, 0.8119, 0.7131, 0.796, 0.7131, 0.897, 0.6559, 0.8672, 0.6698, 0.7981, 0.4443, 0.6627, 0.5114, 0.6512, 0.5254, 0.7296, 0.4646, 0.7314, 0.1119, 0.5903, 0.1298, 0.6205, 0.1251, 0.6245, 0.09741, 0.5993, 0.09741, 0.5993, 0.1251, 0.6245, 0.119, 0.6308, 0.0944, 0.6217, 0.1588, 0.6153, 0.1389, 0.6361, 0.1308, 0.6327, 0.1472, 0.5983, 0.119, 0.6308, 0.1251, 0.6245, 0.1269, 0.6305, 0.6366, 0.7208, 0.6793, 0.7388, 0.5841, 0.7212, 0.5143, 0.8166, 0.4533, 0.8119, 0.4646, 0.7314, 0.5254, 0.7296, 0.7079, 0.1134, 0.6933, 0.1672, 0.487, 0.166, 0.4773, 0.08832, 0.5074, 0.01973, 0.708, 0.06842, 0.7079, 0.1134, 0.4773, 0.08832, 0.3708, 0.1549, 0.3981, 0.24, 0.3129, 0.2268, 0.3042, 0.1641])
me_humanoidbase_notoverlapping.materials.append(mat_humanoid_notoverlapping)
me_humanoidbase_notoverlapping.materials.append(mat_material)
me_humanoidbase_notoverlapping.materials.append(mat_cap)
me_humanoidbase_notoverlapping.use_remesh_fix_poles = True
me_humanoidbase_notoverlapping.use_remesh_preserve_attributes = False
me_humanoidbase_notoverlapping.use_mirror_vertex_groups = False
me_humanoidbase_notoverlapping.use_paint_bone_selection = False
me_humanoidbase_notoverlapping.use_paint_mask = True
me_humanoidbase_notoverlapping.update()
me_humanoidbase_notoverlapping.normals_split_custom_set([tuple(v) for v in zip(*[iter([0.6376, 0.4502, 0.6251, 0.6376, 0.4502, 0.6251, 0.6376, 0.4502, 0.6251, 0.6376, 0.4502, 0.6251, 0.6655, -0.6284, -0.4028, 0.6655, -0.6284, -0.4028, 0.6655, -0.6284, -0.4028, 0.6655, -0.6284, -0.4028, -0.01205, -0.7713, 0.6364, -0.01205, -0.7713, 0.6364, -0.01205, -0.7713, 0.6364, -0.01205, -0.7713, 0.6364, 0.712, -0.6805, -0.173, 0.712, -0.6805, -0.173, 0.712, -0.6805, -0.173, 0.712, -0.6805, -0.173, 0.876, -0.2845, -0.3893, 0.876, -0.2845, -0.3893, 0.876, -0.2845, -0.3893, 0.7125, -0.6678, 0.2153, 0.7125, -0.6678, 0.2153, 0.7125, -0.6678, 0.2153, 0.7125, -0.6678, 0.2153, 0.9428, -0.2823, 0.1775, 0.9428, -0.2823, 0.1775, 0.9428, -0.2823, 0.1775, 0.9428, -0.2823, 0.1775, 0.1245, -0.03772, -0.9915, 0.1245, -0.03772, -0.9915, 0.1245, -0.03772, -0.9915, 0.1245, -0.03772, -0.9915, 0.8762, -0.2999, -0.3773, 0.8762, -0.2999, -0.3773, 0.8762, -0.2999, -0.3773, 0.421, -0.06264, 0.9049, 0.421, -0.06264, 0.9049, 0.421, -0.06264, 0.9049, 0.421, -0.06264, 0.9049, 0.2624, -0.335, 0.905, 0.2624, -0.335, 0.905, 0.2624, -0.335, 0.905, 0.2624, -0.335, 0.905, 0.9007, 0.4153, 0.1278, 0.9007, 0.4153, 0.1278, 0.9007, 0.4153, 0.1278, 0.9007, 0.4153, 0.1278, 0.2913, -0.9557, -0.04254, 0.2913, -0.9557, -0.04254, 0.2913, -0.9557, -0.04254, 0.2913, -0.9557, -0.04254, 0.2601, 0.9375, 0.2311, 0.2601, 0.9375, 0.2311, 0.2601, 0.9375, 0.2311, 0.2601, 0.9375, 0.2311, 0.8855, -0.4644, 0.01279, 0.8855, -0.4644, 0.01279, 0.8855, -0.4644, 0.01279, 0.8855, -0.4644, 0.01279, 0.9085, 0.2461, -0.3377, 0.9085, 0.2461, -0.3377, 0.9085, 0.2461, -0.3377, 0.9085, 0.2461, -0.3377, 0.3121, -0.9479, -0.06432, 0.3121, -0.9479, -0.06432, 0.3121, -0.9479, -0.06432, 0.3121, -0.9479, -0.06432, 0.1165, 0.9686, -0.2196, 0.1165, 0.9686, -0.2196, 0.1165, 0.9686, -0.2196, 0.1165, 0.9686, -0.2196, 0.9248, -0.3181, -0.2087, 0.9248, -0.3181, -0.2087, 0.9248, -0.3181, -0.2087, 0.9248, -0.3181, -0.2087, 0.9404, 0.2163, -0.2624, 0.9404, 0.2163, -0.2624, 0.9404, 0.2163, -0.2624, 0.2711, -0.9534, 0.1328, 0.2711, -0.9534, 0.1328, 0.2711, -0.9534, 0.1328, 0.2711, -0.9534, 0.1328, 0.01981, 0.9912, -0.1307, 0.01981, 0.9912, -0.1307, 0.01981, 0.9912, -0.1307, 0.01981, 0.9912, -0.1307, 0.9335, -0.1984, -0.2986, 0.9335, -0.1984, -0.2986, 0.9335, -0.1984, -0.2986, 0.3091, 0.9507, 0.02327, 0.3091, 0.9507, 0.02327, 0.3091, 0.9507, 0.02327, 0.3091, 0.9507, 0.02327, 0.1642, -0.9863, 0.0126, 0.1642, -0.9863, 0.0126, 0.1642, -0.9863, 0.0126, 0.1642, -0.9863, 0.0126, -0.05534, -0.6448, -0.7624, -0.05534, -0.6448, -0.7624, -0.05534, -0.6448, -0.7624, -0.08024, 0.7869, -0.6119, -0.08024, 0.7869, -0.6119, -0.08024, 0.7869, -0.6119, -0.8075, -0.5783, -0.1164, -0.8075, -0.5783, -0.1164, -0.8075, -0.5783, -0.1164, -0.8075, -0.5783, -0.1164, -0.7268, 0.6807, -0.09126, -0.7268, 0.6807, -0.09126, -0.7268, 0.6807, -0.09126, -0.7268, 0.6807, -0.09126, 0.8579, 0.4608, 0.2274, 0.8579, 0.4608, 0.2274, 0.8579, 0.4608, 0.2274, 0.8579, 0.4608, 0.2274, 0.7591, 0.6369, 0.1348, 0.7591, 0.6369, 0.1348, 0.7591, 0.6369, 0.1348, 0.7591, 0.6369, 0.1348, -0.9098, 0.4052, -0.08993, -0.9098, 0.4052, -0.08993, -0.9098, 0.4052, -0.08993, -0.9098, 0.4052, -0.08993, 0.7854, -0.619, -0.009187, 0.7854, -0.619, -0.009187, 0.7854, -0.619, -0.009187, 0.7854, -0.619, -0.009187, -0.7415, -0.6659, -0.08195, -0.7415, -0.6659, -0.08195, -0.7415, -0.6659, -0.08195, -0.7415, -0.6659, -0.08195, 0.619, 0.7687, 0.1608, 0.619, 0.7687, 0.1608, 0.619, 0.7687, 0.1608, 0.619, 0.7687, 0.1608, -0.7876, 0.609, 0.09398, -0.7876, 0.609, 0.09398, -0.7876, 0.609, 0.09398, -0.7876, 0.609, 0.09398, 0.8408, -0.541, -0.01988, 0.8408, -0.541, -0.01988, 0.8408, -0.541, -0.01988, 0.8408, -0.541, -0.01988, 0.616, 0.7877, -0.009961, 0.616, 0.7877, -0.009961, 0.616, 0.7877, -0.009961, 0.616, 0.7877, -0.009961, -0.5669, -0.8182, -0.09541, -0.5669, -0.8182, -0.09541, -0.5669, -0.8182, -0.09541, -0.5669, -0.8182, -0.09541, -0.7771, 0.6259, 0.06597, -0.7771, 0.6259, 0.06597, -0.7771, 0.6259, 0.06597, -0.7771, 0.6259, 0.06597, 0.6264, 0.7683, 0.1315, 0.6264, 0.7683, 0.1315, 0.6264, 0.7683, 0.1315, 0.6264, 0.7683, 0.1315, -0.7985, -0.6008, 0.03838, -0.7985, -0.6008, 0.03838, -0.7985, -0.6008, 0.03838, -0.7985, -0.6008, 0.03838, 0.8175, -0.5623, 0.1249, 0.8175, -0.5623, 0.1249, 0.8175, -0.5623, 0.1249, 0.8175, -0.5623, 0.1249, 0.4522, -0.1459, 0.8799, 0.4522, -0.1459, 0.8799, 0.4522, -0.1459, 0.8799, 0.4522, -0.1459, 0.8799, -0.0368, -0.4547, 0.8899, -0.0368, -0.4547, 0.8899, -0.0368, -0.4547, 0.8899, -0.0368, -0.4547, 0.8899, 0.7709, -0.3837, 0.5084, 0.7709, -0.3837, 0.5084, 0.7709, -0.3837, 0.5084, 0.7709, -0.3837, 0.5084, -0.05546, -0.8505, 0.523, -0.05546, -0.8505, 0.523, -0.05546, -0.8505, 0.523, -0.05546, -0.8505, 0.523, 0.4503, 0.8781, 0.1618, 0.4503, 0.8781, 0.1618, 0.4503, 0.8781, 0.1618, 0.4503, 0.8781, 0.1618, -0.8878, 0.1335, 0.4404, -0.8878, 0.1335, 0.4404, -0.8878, 0.1335, 0.4404, -0.8878, 0.1335, 0.4404, 0.1901, 0.9698, 0.1527, 0.1901, 0.9698, 0.1527, 0.1901, 0.9698, 0.1527, 0.1901, 0.9698, 0.1527, -0.9347, 0.2076, 0.2884, -0.9347, 0.2076, 0.2884, -0.9347, 0.2076, 0.2884, -0.9347, 0.2076, 0.2884, 0.7454, 0.6641, 0.05769, 0.7454, 0.6641, 0.05769, 0.7454, 0.6641, 0.05769, -0.8711, -0.4811, 0.09856, -0.8711, -0.4811, 0.09856, -0.8711, -0.4811, 0.09856, 0.7644, 0.6447, -0.004449, 0.7644, 0.6447, -0.004449, 0.7644, 0.6447, -0.004449, 0.7644, 0.6447, -0.004449, -0.8583, -0.497, 0.1274, -0.8583, -0.497, 0.1274, -0.8583, -0.497, 0.1274, -0.8583, -0.497, 0.1274, -0.05373, -0.02923, -0.9981, -0.05373, -0.02923, -0.9981, -0.05373, -0.02923, -0.9981, -0.05373, -0.02923, -0.9981, -0.05373, -0.02923, -0.9981, -0.05373, -0.02923, -0.9981, -0.05373, -0.02923, -0.9981, -0.05373, -0.02923, -0.9981, -0.05373, -0.02923, -0.9981, -0.05373, -0.02923, -0.9981, -0.05373, -0.02923, -0.9981, -0.05373, -0.02923, -0.9981, 0.1979, -0.8182, 0.5399, 0.1979, -0.8182, 0.5399, 0.1979, -0.8182, 0.5399, 0.1078, 0.9075, 0.4061, 0.1078, 0.9075, 0.4061, 0.1078, 0.9075, 0.4061, 0.1078, 0.9075, 0.4061, 0.2628, -0.8294, 0.493, 0.2628, -0.8294, 0.493, 0.2628, -0.8294, 0.493, 0.4505, -0.6771, 0.5819, 0.4505, -0.6771, 0.5819, 0.4505, -0.6771, 0.5819, 0.4764, 0.6385, 0.6045, 0.4764, 0.6385, 0.6045, 0.4764, 0.6385, 0.6045, 0.9704, -0.04692, 0.2368, 0.9704, -0.04692, 0.2368, 0.9704, -0.04692, 0.2368, 0.9704, -0.04692, 0.2368, 0.6712, -0.7394, 0.0535, 0.6712, -0.7394, 0.0535, 0.6712, -0.7394, 0.0535, 0.6712, -0.7394, 0.0535, 0.1115, -0.9905, -0.08107, 0.1115, -0.9905, -0.08107, 0.1115, -0.9905, -0.08107, 0.1115, -0.9905, -0.08107, 0.4504, -0.6783, 0.5806, 0.4504, -0.6783, 0.5806, 0.4504, -0.6783, 0.5806, 0.4938, 0.09782, 0.8641, 0.4938, 0.09782, 0.8641, 0.4938, 0.09782, 0.8641, 0.7399, -0.6716, -0.03882, 0.7399, -0.6716, -0.03882, 0.7399, -0.6716, -0.03882, 0.6478, 0.7246, 0.2351, 0.6478, 0.7246, 0.2351, 0.6478, 0.7246, 0.2351, 0.6269, -0.7702, 0.1172, 0.6269, -0.7702, 0.1172, 0.6269, -0.7702, 0.1172, 0.667, 0.7149, 0.2099, 0.667, 0.7149, 0.2099, 0.667, 0.7149, 0.2099, -0.7572, -0.3645, -0.5421, -0.7572, -0.3645, -0.5421, -0.7572, -0.3645, -0.5421, -0.7961, 0.4424, -0.4129, -0.7961, 0.4424, -0.4129, -0.7961, 0.4424, -0.4129, -0.7851, -0.4561, -0.4191, -0.7851, -0.4561, -0.4191, -0.7851, -0.4561, -0.4191, -0.7851, -0.4561, -0.4191, 0.6409, -0.7669, 0.03379, 0.6409, -0.7669, 0.03379, 0.6409, -0.7669, 0.03379, 0.6409, -0.7669, 0.03379, -0.8042, 0.5238, -0.2809, -0.8042, 0.5238, -0.2809, -0.8042, 0.5238, -0.2809, -0.8042, 0.5238, -0.2809, 0.7015, 0.6808, 0.2107, 0.7015, 0.6808, 0.2107, 0.7015, 0.6808, 0.2107, 0.7015, 0.6808, 0.2107, 0.5948, -0.6541, 0.4673, 0.5948, -0.6541, 0.4673, 0.5948, -0.6541, 0.4673, -0.7405, 0.6541, -0.1546, -0.7405, 0.6541, -0.1546, -0.7405, 0.6541, -0.1546, 0.7167, 0.5755, 0.394, 0.7167, 0.5755, 0.394, 0.7167, 0.5755, 0.394, -0.8979, -0.428, -0.1029, -0.8979, -0.428, -0.1029, -0.8979, -0.428, -0.1029, 0.8036, 0.592, 0.06141, 0.8036, 0.592, 0.06141, 0.8036, 0.592, 0.06141, 0.8036, 0.592, 0.06141, -0.6402, 0.6811, -0.3553, -0.6402, 0.6811, -0.3553, -0.6402, 0.6811, -0.3553, -0.6402, 0.6811, -0.3553, 0.6339, -0.7386, 0.2294, 0.6339, -0.7386, 0.2294, 0.6339, -0.7386, 0.2294, 0.6339, -0.7386, 0.2294, -0.8566, -0.4635, -0.2266, -0.8566, -0.4635, -0.2266, -0.8566, -0.4635, -0.2266, -0.8566, -0.4635, -0.2266, -0.8919, -0.4216, -0.1639, -0.8919, -0.4216, -0.1639, -0.8919, -0.4216, -0.1639, 0.6532, -0.6496, 0.389, 0.6532, -0.6496, 0.389, 0.6532, -0.6496, 0.389, -0.7247, 0.6295, -0.2802, -0.7247, 0.6295, -0.2802, -0.7247, 0.6295, -0.2802, 0.8146, 0.5296, 0.2364, 0.8146, 0.5296, 0.2364, 0.8146, 0.5296, 0.2364, 0.6831, -0.7303, 0.007021, 0.6831, -0.7303, 0.007021, 0.6831, -0.7303, 0.007021, 0.6831, -0.7303, 0.007021, 0.7397, -0.6142, -0.2748, 0.7397, -0.6142, -0.2748, 0.7397, -0.6142, -0.2748, 0.6907, -0.6353, 0.3455, 0.6907, -0.6353, 0.3455, 0.6907, -0.6353, 0.3455, 0.6907, -0.6353, 0.3455, 0.915, 0.3932, -0.09091, 0.915, 0.3932, -0.09091, 0.915, 0.3932, -0.09091, 0.915, 0.3932, -0.09091, 0.9053, 0.2254, -0.36, 0.9053, 0.2254, -0.36, 0.9053, 0.2254, -0.36, 0.8431, 0.4802, 0.2421, 0.8431, 0.4802, 0.2421, 0.8431, 0.4802, 0.2421, 0.3305, -0.8948, 0.3002, 0.3305, -0.8948, 0.3002, 0.3305, -0.8948, 0.3002, -0.8182, 0.04689, -0.573, -0.8182, 0.04689, -0.573, -0.8182, 0.04689, -0.573, -0.7548, 0.3014, -0.5826, -0.7548, 0.3014, -0.5826, -0.7548, 0.3014, -0.5826, -0.9998, 0.0214, 0.005465, -0.9998, 0.0214, 0.005465, -0.9998, 0.0214, 0.005465, -0.9998, 0.0214, 0.005465, -0.9406, 0.3343, -0.05909, -0.9406, 0.3343, -0.05909, -0.9406, 0.3343, -0.05909, -0.9406, 0.3343, -0.05909, -0.9931, -0.06454, 0.09808, -0.9931, -0.06454, 0.09808, -0.9931, -0.06454, 0.09808, -0.9473, -0.3112, 0.0765, -0.9473, -0.3112, 0.0765, -0.9473, -0.3112, 0.0765, -0.7957, 0.5579, -0.2359, -0.7957, 0.5579, -0.2359, -0.7957, 0.5579, -0.2359, -0.7957, 0.5579, -0.2359, -0.8314, 0.4259, -0.3569, -0.8314, 0.4259, -0.3569, -0.8314, 0.4259, -0.3569, -0.8437, 0.4254, -0.3273, -0.8437, 0.4254, -0.3273, -0.8437, 0.4254, -0.3273, -0.8437, 0.4254, -0.3273, 0.2849, 0.6758, -0.6798, 0.2849, 0.6758, -0.6798, 0.2849, 0.6758, -0.6798, -0.9338, -0.2199, -0.2821, -0.9338, -0.2199, -0.2821, -0.9338, -0.2199, -0.2821, 0.9474, -0.3047, -0.09757, 0.9474, -0.3047, -0.09757, 0.9474, -0.3047, -0.09757, 0.9474, -0.3047, -0.09757, -0.128, -0.9289, -0.3476, -0.128, -0.9289, -0.3476, -0.128, -0.9289, -0.3476, -0.128, -0.9289, -0.3476, 0.6955, 0.717, -0.04708, 0.6955, 0.717, -0.04708, 0.6955, 0.717, -0.04708, 0.6955, 0.717, -0.04708, -0.2424, -0.9698, -0.02769, -0.2424, -0.9698, -0.02769, -0.2424, -0.9698, -0.02769, -0.2424, -0.9698, -0.02769, 0.4205, 0.823, 0.382, 0.4205, 0.823, 0.382, 0.4205, 0.823, 0.382, 0.4205, 0.823, 0.382, -0.9854, -0.04732, 0.1635, -0.9854, -0.04732, 0.1635, -0.9854, -0.04732, 0.1635, -0.9854, -0.04732, 0.1635, 0.3918, 0.7623, -0.5152, 0.3918, 0.7623, -0.5152, 0.3918, 0.7623, -0.5152, 0.3918, 0.7623, -0.5152, 0.3051, -0.9267, 0.2195, 0.3051, -0.9267, 0.2195, 0.3051, -0.9267, 0.2195, 0.3051, -0.9267, 0.2195, -0.03617, -0.4127, -0.9102, -0.03617, -0.4127, -0.9102, -0.03617, -0.4127, -0.9102, 0.5468, -0.4592, -0.7001, 0.5468, -0.4592, -0.7001, 0.5468, -0.4592, -0.7001, 0.6083, 0.6616, -0.4384, 0.6083, 0.6616, -0.4384, 0.6083, 0.6616, -0.4384, 0.6083, 0.6616, -0.4384, 0.7616, -0.6457, -0.05608, 0.7616, -0.6457, -0.05608, 0.7616, -0.6457, -0.05608, 0.7616, -0.6457, -0.05608, 0.6774, 0.7354, -0.02051, 0.6774, 0.7354, -0.02051, 0.6774, 0.7354, -0.02051, 0.6774, 0.7354, -0.02051, 0.7658, -0.6283, 0.1374, 0.7658, -0.6283, 0.1374, 0.7658, -0.6283, 0.1374, 0.7658, -0.6283, 0.1374, 0.1625, 0.7196, 0.6751, 0.1625, 0.7196, 0.6751, 0.1625, 0.7196, 0.6751, 0.1625, 0.7196, 0.6751, -0.9282, 0.2602, -0.266, -0.9282, 0.2602, -0.266, -0.9282, 0.2602, -0.266, -0.9282, 0.2602, -0.266, -0.5499, -0.4663, 0.6929, -0.5499, -0.4663, 0.6929, -0.5499, -0.4663, 0.6929, -0.5499, -0.4663, 0.6929, -0.9631, 0.2692, 0.003141, -0.9631, 0.2692, 0.003141, -0.9631, 0.2692, 0.003141, -0.9631, 0.2692, 0.003141, -0.7362, 0.6305, -0.2458, -0.7362, 0.6305, -0.2458, -0.7362, 0.6305, -0.2458, -0.8912, 0.2415, 0.3839, -0.8912, 0.2415, 0.3839, -0.8912, 0.2415, 0.3839, -0.8912, 0.2415, 0.3839, -0.6844, 0.6404, 0.3486, -0.6844, 0.6404, 0.3486, -0.6844, 0.6404, 0.3486, -0.6844, 0.6404, 0.3486, -0.2371, 0.1878, -0.9532, -0.2371, 0.1878, -0.9532, -0.2371, 0.1878, -0.9532, -0.2371, 0.1878, -0.9532, -0.8121, 0.565, -0.1457, -0.8121, 0.565, -0.1457, -0.8121, 0.565, -0.1457, -0.1214, 0.2449, 0.9619, -0.1214, 0.2449, 0.9619, -0.1214, 0.2449, 0.9619, -0.1214, 0.2449, 0.9619, -0.2737, -0.031, 0.9613, -0.2737, -0.031, 0.9613, -0.2737, -0.031, 0.9613, -0.2737, -0.031, 0.9613, -0.8789, 0.4471, 0.1664, -0.8789, 0.4471, 0.1664, -0.8789, 0.4471, 0.1664, -0.8789, 0.4471, 0.1664, -0.2307, -0.9724, -0.03406, -0.2307, -0.9724, -0.03406, -0.2307, -0.9724, -0.03406, -0.2307, -0.9724, -0.03406, -0.2304, 0.9517, 0.2031, -0.2304, 0.9517, 0.2031, -0.2304, 0.9517, 0.2031, -0.2304, 0.9517, 0.2031, -0.854, -0.5068, 0.1173, -0.854, -0.5068, 0.1173, -0.854, -0.5068, 0.1173, -0.854, -0.5068, 0.1173, -0.9529, 0.2679, -0.142, -0.9529, 0.2679, -0.142, -0.9529, 0.2679, -0.142, -0.9529, 0.2679, -0.142, -0.3482, -0.9371, -0.02273, -0.3482, -0.9371, -0.02273, -0.3482, -0.9371, -0.02273, -0.3482, -0.9371, -0.02273, -0.08425, 0.9734, -0.2133, -0.08425, 0.9734, -0.2133, -0.08425, 0.9734, -0.2133, -0.08425, 0.9734, -0.2133, -0.9579, -0.2794, -0.06672, -0.9579, -0.2794, -0.06672, -0.9579, -0.2794, -0.06672, -0.9579, -0.2794, -0.06672, -0.9186, 0.3861, 0.08404, -0.9186, 0.3861, 0.08404, -0.9186, 0.3861, 0.08404, -0.3035, -0.9293, 0.2106, -0.3035, -0.9293, 0.2106, -0.3035, -0.9293, 0.2106, -0.3035, -0.9293, 0.2106, 0.02567, 0.9926, -0.119, 0.02567, 0.9926, -0.119, 0.02567, 0.9926, -0.119, 0.02567, 0.9926, -0.119, -0.9943, -0.1059, -0.01382, -0.9943, -0.1059, -0.01382, -0.9943, -0.1059, -0.01382, -0.2765, 0.9469, -0.1643, -0.2765, 0.9469, -0.1643, -0.2765, 0.9469, -0.1643, -0.2765, 0.9469, -0.1643, -0.1065, -0.9902, 0.09014, -0.1065, -0.9902, 0.09014, -0.1065, -0.9902, 0.09014, -0.1065, -0.9902, 0.09014, 0.1093, -0.6586, -0.7445, 0.1093, -0.6586, -0.7445, 0.1093, -0.6586, -0.7445, 0.1853, 0.7836, -0.5929, 0.1853, 0.7836, -0.5929, 0.1853, 0.7836, -0.5929, 0.6524, -0.7535, 0.08116, 0.6524, -0.7535, 0.08116, 0.6524, -0.7535, 0.08116, 0.6524, -0.7535, 0.08116, 0.5808, 0.6838, -0.4418, 0.5808, 0.6838, -0.4418, 0.5808, 0.6838, -0.4418, 0.5808, 0.6838, -0.4418, -0.9525, 0.2111, -0.2195, -0.9525, 0.2111, -0.2195, -0.9525, 0.2111, -0.2195, -0.9525, 0.2111, -0.2195, -0.6185, 0.7824, -0.0733, -0.6185, 0.7824, -0.0733, -0.6185, 0.7824, -0.0733, -0.6185, 0.7824, -0.0733, 0.9681, 0.2231, -0.1138, 0.9681, 0.2231, -0.1138, 0.9681, 0.2231, -0.1138, 0.9681, 0.2231, -0.1138, -0.9361, -0.3434, 0.07655, -0.9361, -0.3434, 0.07655, -0.9361, -0.3434, 0.07655, -0.9361, -0.3434, 0.07655, 0.4677, -0.8839, -0.004892, 0.4677, -0.8839, -0.004892, 0.4677, -0.8839, -0.004892, 0.4677, -0.8839, -0.004892, -0.3249, 0.9252, 0.1961, -0.3249, 0.9252, 0.1961, -0.3249, 0.9252, 0.1961, -0.3249, 0.9252, 0.1961, 0.9425, 0.3334, 0.02236, 0.9425, 0.3334, 0.02236, 0.9425, 0.3334, 0.02236, 0.9425, 0.3334, 0.02236, -0.916, -0.4013, -0.003509, -0.916, -0.4013, -0.003509, -0.916, -0.4013, -0.003509, -0.916, -0.4013, -0.003509, -0.4413, 0.8962, 0.04483, -0.4413, 0.8962, 0.04483, -0.4413, 0.8962, 0.04483, -0.4413, 0.8962, 0.04483, 0.4205, -0.8959, -0.1435, 0.4205, -0.8959, -0.1435, 0.4205, -0.8959, -0.1435, 0.4205, -0.8959, -0.1435, 0.936, 0.3328, -0.1146, 0.936, 0.3328, -0.1146, 0.936, 0.3328, -0.1146, 0.936, 0.3328, -0.1146, -0.3446, 0.9203, -0.1852, -0.3446, 0.9203, -0.1852, -0.3446, 0.9203, -0.1852, -0.3446, 0.9203, -0.1852, 0.5656, -0.7776, 0.2748, 0.5656, -0.7776, 0.2748, 0.5656, -0.7776, 0.2748, 0.5656, -0.7776, 0.2748, -0.9389, -0.2151, 0.2686, -0.9389, -0.2151, 0.2686, -0.9389, -0.2151, 0.2686, -0.9389, -0.2151, 0.2686, -0.3679, -0.2683, 0.8903, -0.3679, -0.2683, 0.8903, -0.3679, -0.2683, 0.8903, -0.3679, -0.2683, 0.8903, 0.1649, -0.4854, 0.8586, 0.1649, -0.4854, 0.8586, 0.1649, -0.4854, 0.8586, 0.1649, -0.4854, 0.8586, -0.6606, -0.5405, 0.521, -0.6606, -0.5405, 0.521, -0.6606, -0.5405, 0.521, -0.6606, -0.5405, 0.521, 0.2343, -0.8522, 0.4677, 0.2343, -0.8522, 0.4677, 0.2343, -0.8522, 0.4677, 0.2343, -0.8522, 0.4677, -0.4776, 0.8109, 0.338, -0.4776, 0.8109, 0.338, -0.4776, 0.8109, 0.338, -0.4776, 0.8109, 0.338, 0.9445, 0.1557, 0.2894, 0.9445, 0.1557, 0.2894, 0.9445, 0.1557, 0.2894, 0.9445, 0.1557, 0.2894, -0.3268, 0.9141, 0.24, -0.3268, 0.9141, 0.24, -0.3268, 0.9141, 0.24, -0.3268, 0.9141, 0.24, 0.9168, 0.3368, 0.2147, 0.9168, 0.3368, 0.2147, 0.9168, 0.3368, 0.2147, 0.9168, 0.3368, 0.2147, -0.8476, 0.5182, 0.1138, -0.8476, 0.5182, 0.1138, -0.8476, 0.5182, 0.1138, 0.9459, -0.3223, 0.03682, 0.9459, -0.3223, 0.03682, 0.9459, -0.3223, 0.03682, -0.8647, 0.4971, 0.07151, -0.8647, 0.4971, 0.07151, -0.8647, 0.4971, 0.07151, -0.8647, 0.4971, 0.07151, 0.9382, -0.3415, 0.05541, 0.9382, -0.3415, 0.05541, 0.9382, -0.3415, 0.05541, 0.9382, -0.3415, 0.05541, 0.0, 0.03134, -0.9995, 0.0, 0.03134, -0.9995, 0.0, 0.03134, -0.9995, 0.0, 0.03134, -0.9995, 0.0, 0.03134, -0.9995, 0.0, 0.03134, -0.9995, -2.48e-08, 0.03134, -0.9995, -2.48e-08, 0.03134, -0.9995, -2.48e-08, 0.03134, -0.9995, -1.235e-07, 0.03134, -0.9995, -1.235e-07, 0.03134, -0.9995, -1.235e-07, 0.03134, -0.9995, -0.1461, -0.7949, 0.5888, -0.1461, -0.7949, 0.5888, -0.1461, -0.7949, 0.5888, 0.1082, 0.9152, 0.3883, 0.1082, 0.9152, 0.3883, 0.1082, 0.9152, 0.3883, 0.1082, 0.9152, 0.3883, -0.1761, -0.796, 0.5791, -0.1761, -0.796, 0.5791, -0.1761, -0.796, 0.5791, -0.2997, -0.6423, 0.7055, -0.2997, -0.6423, 0.7055, -0.2997, -0.6423, 0.7055, -0.1639, 0.717, 0.6775, -0.1639, 0.717, 0.6775, -0.1639, 0.717, 0.6775, -0.7354, 0.4105, 0.5391, -0.7354, 0.4105, 0.5391, -0.7354, 0.4105, 0.5391, -0.7354, 0.4105, 0.5391, -0.8465, -0.3503, 0.401, -0.8465, -0.3503, 0.401, -0.8465, -0.3503, 0.401, -0.8465, -0.3503, 0.401, -0.554, -0.8307, 0.0553, -0.554, -0.8307, 0.0553, -0.554, -0.8307, 0.0553, -0.554, -0.8307, 0.0553, -0.2623, -0.5571, 0.7879, -0.2623, -0.5571, 0.7879, -0.2623, -0.5571, 0.7879, -0.1449, 0.1392, 0.9796, -0.1449, 0.1392, 0.9796, -0.1449, 0.1392, 0.9796, -0.7426, -0.5935, 0.3102, -0.7426, -0.5935, 0.3102, -0.7426, -0.5935, 0.3102, -0.2968, 0.7841, 0.5451, -0.2968, 0.7841, 0.5451, -0.2968, 0.7841, 0.5451, -0.6863, -0.6424, 0.341, -0.6863, -0.6424, 0.341, -0.6863, -0.6424, 0.341, -0.3619, 0.7775, 0.5143, -0.3619, 0.7775, 0.5143, -0.3619, 0.7775, 0.5143, 0.2224, -0.508, -0.8322, 0.2224, -0.508, -0.8322, 0.2224, -0.508, -0.8322, 0.6089, 0.3945, -0.6882, 0.6089, 0.3945, -0.6882, 0.6089, 0.3945, -0.6882, 0.1692, -0.6042, -0.7787, 0.1692, -0.6042, -0.7787, 0.1692, -0.6042, -0.7787, 0.1692, -0.6042, -0.7787, -0.7032, -0.7025, 0.1096, -0.7032, -0.7025, 0.1096, -0.7032, -0.7025, 0.1096, -0.7032, -0.7025, 0.1096, 0.7159, 0.497, -0.4904, 0.7159, 0.497, -0.4904, 0.7159, 0.497, -0.4904, 0.7159, 0.497, -0.4904, -0.5661, 0.6446, 0.5138, -0.5661, 0.6446, 0.5138, -0.5661, 0.6446, 0.5138, -0.5661, 0.6446, 0.5138, -0.5711, -0.7239, 0.3871, -0.5711, -0.7239, 0.3871, -0.5711, -0.7239, 0.3871, 0.5121, 0.8553, -0.07882, 0.5121, 0.8553, -0.07882, 0.5121, 0.8553, -0.07882, -0.9296, 0.2836, -0.2353, -0.9296, 0.2836, -0.2353, -0.9296, 0.2836, -0.2353, 0.8658, -0.007298, 0.5003, 0.8658, -0.007298, 0.5003, 0.8658, -0.007298, 0.5003, -0.8173, 0.185, -0.5457, -0.8173, 0.185, -0.5457, -0.8173, 0.185, -0.5457, -0.8173, 0.185, -0.5457, 0.5378, 0.7903, -0.2936, 0.5378, 0.7903, -0.2936, 0.5378, 0.7903, -0.2936, 0.5378, 0.7903, -0.2936, -0.4462, -0.8673, 0.2207, -0.4462, -0.8673, 0.2207, -0.4462, -0.8673, 0.2207, -0.4462, -0.8673, 0.2207, 0.9207, -0.08165, 0.3816, 0.9207, -0.08165, 0.3816, 0.9207, -0.08165, 0.3816, 0.9207, -0.08165, 0.3816, 0.9024, -0.02131, 0.4304, 0.9024, -0.02131, 0.4304, 0.9024, -0.02131, 0.4304, -0.5746, -0.7608, 0.3017, -0.5746, -0.7608, 0.3017, -0.5746, -0.7608, 0.3017, 0.5757, 0.7986, -0.1756, 0.5757, 0.7986, -0.1756, 0.5757, 0.7986, -0.1756, -0.9082, 0.1654, -0.3844, -0.9082, 0.1654, -0.3844, -0.9082, 0.1654, -0.3844, -0.4088, -0.8967, 0.1696, -0.4088, -0.8967, 0.1696, -0.4088, -0.8967, 0.1696, -0.4088, -0.8967, 0.1696, -0.4514, -0.8814, -0.1391, -0.4514, -0.8814, -0.1391, -0.4514, -0.8814, -0.1391, -0.5351, -0.7763, 0.3332, -0.5351, -0.7763, 0.3332, -0.5351, -0.7763, 0.3332, -0.5351, -0.7763, 0.3332, -0.9635, 0.03305, -0.2656, -0.9635, 0.03305, -0.2656, -0.9635, 0.03305, -0.2656, -0.9635, 0.03305, -0.2656, -0.8549, -0.2017, -0.478, -0.8549, -0.2017, -0.478, -0.8549, -0.2017, -0.478, -0.9124, 0.09546, -0.398, -0.9124, 0.09546, -0.398, -0.9124, 0.09546, -0.398, -0.0964, -0.867, 0.4889, -0.0964, -0.867, 0.4889, -0.0964, -0.867, 0.4889, 0.8474, 0.1853, -0.4977, 0.8474, 0.1853, -0.4977, 0.8474, 0.1853, -0.4977, 0.71, 0.3908, -0.5859, 0.71, 0.3908, -0.5859, 0.71, 0.3908, -0.5859, 0.925, 0.3734, 0.0701, 0.925, 0.3734, 0.0701, 0.925, 0.3734, 0.0701, 0.925, 0.3734, 0.0701, 0.7925, 0.6039, -0.08508, 0.7925, 0.6039, -0.08508, 0.7925, 0.6039, -0.08508, 0.7925, 0.6039, -0.08508, 0.7842, 0.4197, 0.457, 0.7842, 0.4197, 0.457, 0.7842, 0.4197, 0.457, 0.8328, 0.129, 0.5383, 0.8328, 0.129, 0.5383, 0.8328, 0.129, 0.5383, 0.6137, 0.787, -0.06424, 0.6137, 0.787, -0.06424, 0.6137, 0.787, -0.06424, 0.6137, 0.787, -0.06424, 0.7847, 0.6189, -0.03482, 0.7847, 0.6189, -0.03482, 0.7847, 0.6189, -0.03482, 0.77, 0.5835, -0.2582, 0.77, 0.5835, -0.2582, 0.77, 0.5835, -0.2582, 0.77, 0.5835, -0.2582, -0.192, 0.3924, -0.8995, -0.192, 0.3924, -0.8995, -0.192, 0.3924, -0.8995, 0.9856, 0.1677, -0.0195, 0.9856, 0.1677, -0.0195, 0.9856, 0.1677, -0.0195, -0.7492, 0.6574, 0.0808, -0.7492, 0.6574, 0.0808, -0.7492, 0.6574, 0.0808, -0.7492, 0.6574, 0.0808, -0.7708, -0.565, -0.2943, -0.7708, -0.565, -0.2943, -0.7708, -0.565, -0.2943, -0.7708, -0.565, -0.2943, 0.2544, 0.9671, -0.0007129, 0.2544, 0.9671, -0.0007129, 0.2544, 0.9671, -0.0007129, 0.2544, 0.9671, -0.0007129, -0.7082, -0.7057, 0.02128, -0.7082, -0.7057, 0.02128, -0.7082, -0.7057, 0.02128, -0.7082, -0.7057, 0.02128, 0.06329, 0.9644, 0.2567, 0.06329, 0.9644, 0.2567, 0.06329, 0.9644, 0.2567, 0.06329, 0.9644, 0.2567, 0.8897, 0.3248, 0.3209, 0.8897, 0.3248, 0.3209, 0.8897, 0.3248, 0.3209, 0.8897, 0.3248, 0.3209, -0.4356, 0.468, -0.7689, -0.4356, 0.468, -0.7689, -0.4356, 0.468, -0.7689, -0.4356, 0.468, -0.7689, -0.06312, -0.8926, 0.4464, -0.06312, -0.8926, 0.4464, -0.06312, -0.8926, 0.4464, -0.06312, -0.8926, 0.4464, 0.3953, -0.5664, -0.7231, 0.3953, -0.5664, -0.7231, 0.3953, -0.5664, -0.7231, -0.6885, 0.2553, -0.6788, -0.6885, 0.2553, -0.6788, -0.6885, 0.2553, -0.6788, 0.146, 0.9043, -0.4011, 0.146, 0.9043, -0.4011, 0.146, 0.9043, -0.4011, 0.146, 0.9043, -0.4011, -0.9009, -0.41, 0.1427, -0.9009, -0.41, 0.1427, -0.9009, -0.41, 0.1427, -0.9009, -0.41, 0.1427, -0.4205, 0.8687, -0.2619, -0.4205, 0.8687, -0.2619, -0.4205, 0.8687, -0.2619, -0.4205, 0.8687, -0.2619, -0.8602, -0.4963, 0.1173, -0.8602, -0.4963, 0.1173, -0.8602, -0.4963, 0.1173, -0.8602, -0.4963, 0.1173])] * 3)])
me_humanoidbase_notoverlapping_001 = bpy.data.meshes.new('HumanoidBase_NotOverlapping.001')
me_humanoidbase_notoverlapping_001.from_pydata([(0.08032, -0.1116, 1.178), (0.1176, -0.03855, 1.181), (0.08894, 0.04185, 1.184), (0.08134, -0.111, 1.065), (0.1306, -0.01824, 1.085), (0.0843, 0.06954, 1.064), (0.1193, -0.1094, 1.296), (0.1541, 0.002725, 1.33), (0.1229, 0.06918, 1.274), (0.1543, -0.0932, 1.395), (0.1581, 0.09114, 1.418), (0.08604, -0.05723, 1.5), (0.1065, -0.01671, 1.521), (0.09497, 0.04031, 1.521), (0.1961, 0.0006558, 1.479), (-0.009461, 0.06541, 1.187), (-0.1068, -0.112, 1.174), (-0.1527, -0.03659, 1.179), (-0.1236, 0.04458, 1.186), (-0.00809, 0.1015, 1.051), (-0.131, -0.1087, 1.026), (-0.1853, -0.01508, 1.021), (-0.127, 0.07156, 1.025), (-0.006216, 0.0779, 1.292), (-0.1467, -0.09548, 1.34), (-0.1595, 0.01954, 1.38), (-0.1394, 0.08197, 1.314), (0.01389, 0.09168, 1.428), (0.1209, -0.1252, 1.441), (-0.1501, -0.07726, 1.442), (-0.1174, 0.1014, 1.464), (0.02874, 0.05939, 1.523), (-0.04768, -0.04626, 1.519), (-0.05215, -0.001974, 1.545), (-0.0316, 0.04921, 1.54), (-0.1557, 0.02674, 1.535), (0.01807, -0.1424, 1.175), (0.02127, -0.135, 1.052), (0.02859, -0.1639, 1.313), (0.0466, -0.1159, 1.414), (-0.1013, -0.1183, 1.469), (-0.04451, -0.1379, 1.04), (-0.03322, -0.1438, 1.174), (-0.04451, -0.1619, 1.325), (-0.03716, -0.113, 1.427)], [], [(2, 1, 4, 5), (15, 2, 5, 19), (1, 0, 3, 4), (1, 2, 8, 7), (36, 0, 6, 38), (2, 15, 23, 8), (0, 1, 7, 6), (7, 8, 10), (38, 6, 9, 39), (8, 23, 27, 10), (6, 7, 9), (10, 27, 31, 13), (14, 11, 9), (14, 10, 13), (11, 14, 12), (12, 14, 13), (18, 22, 21, 17), (15, 19, 22, 18), (17, 21, 20, 16), (17, 25, 26, 18), (42, 43, 24, 16), (18, 26, 23, 15), (16, 24, 25, 17), (25, 30, 26), (43, 44, 29, 24), (26, 30, 27, 23), (24, 29, 25), (39, 9, 11), (30, 34, 31, 27), (35, 29, 32), (35, 34, 30), (32, 33, 35), (33, 34, 35), (32, 44, 40), (39, 11, 28), (40, 44, 43), (0, 36, 37, 3), (32, 29, 44), (38, 39, 28), (16, 20, 41, 42)])
me_humanoidbase_notoverlapping_001.polygons.foreach_set('material_index', [2, 2, 2, 2, 2, 2, 2, 2, 2, 2, 2, 2, 2, 2, 2, 2, 2, 2, 2, 2, 2, 2, 2, 2, 2, 2, 2, 2, 2, 2, 2, 2, 2, 2, 2, 2, 2, 2, 2, 2])
_uv = me_humanoidbase_notoverlapping_001.uv_layers.new(name='UVMap')
_uv.uv.foreach_set('vector', [0.2134, 0.4466, 0.2306, 0.3962, 0.3042, 0.4168, 0.2958, 0.4762, 0.1956, 0.5115, 0.2134, 0.4466, 0.2958, 0.4762, 0.2762, 0.5402, 0.2306, 0.3962, 0.2385, 0.346, 0.3129, 0.3541, 0.3042, 0.4168, 0.2306, 0.3962, 0.2134, 0.4466, 0.1522, 0.4337, 0.1396, 0.3944, 0.2397, 0.3068, 0.2385, 0.346, 0.1638, 0.3521, 0.1678, 0.3086, 0.2134, 0.4466, 0.1956, 0.5115, 0.1361, 0.4997, 0.1522, 0.4337, 0.2385, 0.346, 0.2306, 0.3962, 0.1396, 0.3944, 0.1638, 0.3521, 0.1396, 0.3944, 0.1522, 0.4337, 0.1052, 0.4145, 0.1678, 0.3086, 0.1638, 0.3521, 0.1225, 0.3559, 0.121, 0.3097, 0.1522, 0.4337, 0.1361, 0.4997, 0.06471, 0.4734, 0.1052, 0.4145, 0.1638, 0.3521, 0.1396, 0.3944, 0.1225, 0.3559, 0.1052, 0.4145, 0.06471, 0.4734, 0.01392, 0.4256, 0.03696, 0.3947, 0.09904, 0.3844, 0.05378, 0.3264, 0.1225, 0.3559, 0.09904, 0.3844, 0.1052, 0.4145, 0.03696, 0.3947, 0.05378, 0.3264, 0.09904, 0.3844, 0.05009, 0.3597, 0.05009, 0.3597, 0.09904, 0.3844, 0.03696, 0.3947, 0.2134, 0.1343, 0.2958, 0.1047, 0.3042, 0.1641, 0.2306, 0.1847, 0.1956, 0.06938, 0.2762, 0.04074, 0.2958, 0.1047, 0.2134, 0.1343, 0.2306, 0.1847, 0.3042, 0.1641, 0.3129, 0.2268, 0.2385, 0.2349, 0.2306, 0.1847, 0.1396, 0.1865, 0.1522, 0.1472, 0.2134, 0.1343, 0.2398, 0.2762, 0.1681, 0.2747, 0.1638, 0.2288, 0.2385, 0.2349, 0.2134, 0.1343, 0.1522, 0.1472, 0.1361, 0.08121, 0.1956, 0.06938, 0.2385, 0.2349, 0.1638, 0.2288, 0.1396, 0.1865, 0.2306, 0.1847, 0.1396, 0.1865, 0.1052, 0.1665, 0.1522, 0.1472, 0.1681, 0.2747, 0.121, 0.2737, 0.1225, 0.225, 0.1638, 0.2288, 0.1522, 0.1472, 0.1052, 0.1665, 0.06471, 0.1075, 0.1361, 0.08121, 0.1638, 0.2288, 0.1225, 0.225, 0.1396, 0.1865, 0.121, 0.3097, 0.1225, 0.3559, 0.0593, 0.301, 0.1052, 0.1665, 0.03696, 0.1863, 0.01392, 0.1553, 0.06471, 0.1075, 0.09904, 0.1965, 0.1225, 0.225, 0.05378, 0.2545, 0.09904, 0.1965, 0.03696, 0.1863, 0.1052, 0.1665, 0.05378, 0.2545, 0.05009, 0.2212, 0.09904, 0.1965, 0.05009, 0.2212, 0.03696, 0.1863, 0.09904, 0.1965, 0.05378, 0.2545, 0.121, 0.2737, 0.05378, 0.2545, 0.121, 0.3097, 0.0593, 0.301, 0.121, 0.3097, 0.05378, 0.2545, 0.121, 0.2737, 0.1681, 0.2747, 0.2385, 0.346, 0.2397, 0.3068, 0.3145, 0.3092, 0.3129, 0.3541, 0.05378, 0.2545, 0.1225, 0.225, 0.121, 0.2737, 0.1678, 0.3086, 0.121, 0.3097, 0.121, 0.3097, 0.2385, 0.2349, 0.3129, 0.2268, 0.3146, 0.2741, 0.2398, 0.2762])
me_humanoidbase_notoverlapping_001.materials.append(mat_humanoid_notoverlapping)
me_humanoidbase_notoverlapping_001.materials.append(mat_material)
me_humanoidbase_notoverlapping_001.materials.append(mat_cap)
me_humanoidbase_notoverlapping_001.use_remesh_fix_poles = True
me_humanoidbase_notoverlapping_001.use_remesh_preserve_attributes = False
me_humanoidbase_notoverlapping_001.use_mirror_vertex_groups = False
me_humanoidbase_notoverlapping_001.use_paint_bone_selection = False
me_humanoidbase_notoverlapping_001.use_paint_mask = True
me_humanoidbase_notoverlapping_001.update()
me_humanoidbase_notoverlapping_001.normals_split_custom_set([tuple(v) for v in zip(*[iter([0.9007, 0.4153, 0.1278, 0.9007, 0.4153, 0.1278, 0.9007, 0.4153, 0.1278, 0.9007, 0.4153, 0.1278, 0.2601, 0.9375, 0.2311, 0.2601, 0.9375, 0.2311, 0.2601, 0.9375, 0.2311, 0.2601, 0.9375, 0.2311, 0.8855, -0.4644, 0.01279, 0.8855, -0.4644, 0.01279, 0.8855, -0.4644, 0.01279, 0.8855, -0.4644, 0.01279, 0.9085, 0.2461, -0.3377, 0.9085, 0.2461, -0.3377, 0.9085, 0.2461, -0.3377, 0.9085, 0.2461, -0.3377, 0.4701, -0.8687, -0.1559, 0.4701, -0.8687, -0.1559, 0.4701, -0.8687, -0.1559, 0.4701, -0.8687, -0.1559, 0.1165, 0.9686, -0.2196, 0.1165, 0.9686, -0.2196, 0.1165, 0.9686, -0.2196, 0.1165, 0.9686, -0.2196, 0.9248, -0.3181, -0.2087, 0.9248, -0.3181, -0.2087, 0.9248, -0.3181, -0.2087, 0.9248, -0.3181, -0.2087, 0.9404, 0.2163, -0.2624, 0.9404, 0.2163, -0.2624, 0.9404, 0.2163, -0.2624, 0.3856, -0.9032, 0.1886, 0.3856, -0.9032, 0.1886, 0.3856, -0.9032, 0.1886, 0.3856, -0.9032, 0.1886, 0.01981, 0.9912, -0.1307, 0.01981, 0.9912, -0.1307, 0.01981, 0.9912, -0.1307, 0.01981, 0.9912, -0.1307, 0.9335, -0.1984, -0.2986, 0.9335, -0.1984, -0.2986, 0.9335, -0.1984, -0.2986, 0.1078, 0.9075, 0.4061, 0.1078, 0.9075, 0.4061, 0.1078, 0.9075, 0.4061, 0.1078, 0.9075, 0.4061, 0.4677, -0.6979, 0.5425, 0.4677, -0.6979, 0.5425, 0.4677, -0.6979, 0.5425, 0.4938, 0.6225, 0.6072, 0.4938, 0.6225, 0.6072, 0.4938, 0.6225, 0.6072, 0.4323, -0.5776, 0.6924, 0.4323, -0.5776, 0.6924, 0.4323, -0.5776, 0.6924, 0.4058, 0.07995, 0.9105, 0.4058, 0.07995, 0.9105, 0.4058, 0.07995, 0.9105, -0.8789, 0.4471, 0.1664, -0.8789, 0.4471, 0.1664, -0.8789, 0.4471, 0.1664, -0.8789, 0.4471, 0.1664, -0.2304, 0.9517, 0.2031, -0.2304, 0.9517, 0.2031, -0.2304, 0.9517, 0.2031, -0.2304, 0.9517, 0.2031, -0.854, -0.5068, 0.1173, -0.854, -0.5068, 0.1173, -0.854, -0.5068, 0.1173, -0.854, -0.5068, 0.1173, -0.9529, 0.2679, -0.142, -0.9529, 0.2679, -0.142, -0.9529, 0.2679, -0.142, -0.9529, 0.2679, -0.142, -0.4911, -0.8671, -0.08369, -0.4911, -0.8671, -0.08369, -0.4911, -0.8671, -0.08369, -0.4911, -0.8671, -0.08369, -0.08425, 0.9734, -0.2133, -0.08425, 0.9734, -0.2133, -0.08425, 0.9734, -0.2133, -0.08425, 0.9734, -0.2133, -0.9579, -0.2794, -0.06672, -0.9579, -0.2794, -0.06672, -0.9579, -0.2794, -0.06672, -0.9579, -0.2794, -0.06672, -0.9186, 0.3861, 0.08404, -0.9186, 0.3861, 0.08404, -0.9186, 0.3861, 0.08404, -0.3765, -0.8779, 0.2959, -0.3765, -0.8779, 0.2959, -0.3765, -0.8779, 0.2959, -0.3765, -0.8779, 0.2959, 0.02567, 0.9926, -0.119, 0.02567, 0.9926, -0.119, 0.02567, 0.9926, -0.119, 0.02567, 0.9926, -0.119, -0.9943, -0.1059, -0.01382, -0.9943, -0.1059, -0.01382, -0.9943, -0.1059, -0.01382, 0.2609, -0.8519, 0.4541, 0.2607, -0.8522, 0.4536, 0.2051, -0.8767, 0.4351, 0.1082, 0.9152, 0.3883, 0.1082, 0.9152, 0.3883, 0.1082, 0.9152, 0.3883, 0.1082, 0.9152, 0.3883, -0.3258, -0.6417, 0.6943, -0.3258, -0.6417, 0.6943, -0.3258, -0.6417, 0.6943, -0.1584, 0.7213, 0.6743, -0.1584, 0.7213, 0.6743, -0.1584, 0.7213, 0.6743, -0.2172, -0.5122, 0.8309, -0.2172, -0.5122, 0.8309, -0.2172, -0.5122, 0.8309, -0.06019, 0.1063, 0.9925, -0.06019, 0.1063, 0.9925, -0.06019, 0.1063, 0.9925, -0.4311, 0.7038, -0.5646, -0.4227, 0.7017, -0.5736, -0.4279, 0.7049, -0.5657, 0.3098, 0.7135, -0.6284, 0.3781, 0.6956, -0.6109, 0.3115, 0.7072, -0.6347, -0.3273, 0.8601, -0.3914, -0.3272, 0.8611, -0.3892, -0.3272, 0.8611, -0.3892, 0.412, -0.9109, -0.02383, 0.412, -0.9109, -0.02383, 0.412, -0.9109, -0.02383, 0.412, -0.9109, -0.02383, -0.181, -0.8056, 0.5641, -0.1812, -0.8055, 0.5642, -0.1699, -0.8093, 0.5623, 0.2692, 0.8499, -0.453, 0.2692, 0.8499, -0.453, 0.2708, 0.8464, -0.4585, -0.3572, -0.9339, 0.0145, -0.3572, -0.9339, 0.0145, -0.3572, -0.9339, 0.0145, -0.3572, -0.9339, 0.0145])] * 3)])
me_cylinder_002 = bpy.data.meshes.new('Cylinder.002')
me_cylinder_002.from_pydata([(-1.996e-05, 0.9996, -1.001), (-0.0006939, 0.9946, 0.9997), (0.7823, 0.6184, -0.9874), (0.7675, 0.6495, 1.006), (0.9503, -0.2054, -1.0), (0.9666, -0.2099, 1.0), (0.4789, -0.915, -0.9904), (0.4354, -0.9006, 1.001), (-0.3684, -0.866, -1.017), (-0.4306, -0.9007, 0.9988), (-1.019, -0.1594, -0.9891), (-0.9817, -0.2194, 0.9975), (-0.8389, 0.5732, -0.9963), (-0.833, 0.6255, 1.011), (-0.02429, 0.8295, 0.02224), (0.6452, 0.5178, -0.01126), (0.81, -0.1804, -0.0174), (0.3577, -0.742, 0.002268), (-0.3475, -0.7699, 0.005699), (-0.8028, -0.1439, 0.03602), (-0.6283, 0.5118, 0.007554), (-0.05021, 2.417, -0.8547), (-0.04891, 2.259, 2.757), (-0.08968, 2.272, 0.9092), (-0.07788, 4.223, -1.029), (-0.07611, 4.006, 3.91), (-0.1319, 4.023, 1.383), (-0.1151, 6.938, -0.9259), (-0.113, 6.679, 4.963), (-0.1795, 6.7, 1.95), (-0.1559, 10.1, 0.1234), (-0.1543, 9.897, 4.831), (-0.2074, 9.914, 2.422), (-0.1972, 13.88, 0.1979), (-0.1952, 13.62, 5.924), (-0.2598, 13.64, 2.994)], [], [(14, 1, 3, 15), (15, 3, 5, 16), (16, 5, 7, 17), (17, 7, 9, 18), (18, 9, 11, 19), (3, 1, 13, 11, 9, 7, 5), (19, 11, 13, 20), (20, 13, 1, 14), (0, 2, 4, 6, 8, 10, 12), (12, 20, 14, 0), (10, 19, 20, 12), (8, 18, 19, 10), (6, 17, 18, 8), (4, 16, 17, 6), (2, 15, 16, 4), (0, 14, 15, 2), (14, 0, 21, 23), (14, 1, 22, 23), (23, 21, 24, 26), (23, 22, 25, 26), (26, 24, 27, 29), (26, 25, 28, 29), (29, 27, 30, 32), (29, 28, 31, 32), (32, 30, 33, 35), (32, 31, 34, 35)])
_uv = me_cylinder_002.uv_layers.new(name='UVMap')
_uv.uv.foreach_set('vector', [1.0, 0.75, 1.0, 1.0, 0.8571, 1.0, 0.8571, 0.75, 0.8571, 0.75, 0.8571, 1.0, 0.7143, 1.0, 0.7143, 0.75, 0.7143, 0.75, 0.7143, 1.0, 0.5714, 1.0, 0.5714, 0.75, 0.5714, 0.75, 0.5714, 1.0, 0.4286, 1.0, 0.4286, 0.75, 0.4286, 0.75, 0.4286, 1.0, 0.2857, 1.0, 0.2857, 0.75, 0.4376, 0.3996, 0.25, 0.49, 0.06236, 0.3996, 0.01602, 0.1966, 0.1459, 0.03377, 0.3541, 0.03377, 0.484, 0.1966, 0.2857, 0.75, 0.2857, 1.0, 0.1429, 1.0, 0.1429, 0.75, 0.1429, 0.75, 0.1429, 1.0, 2.98e-08, 1.0, 2.98e-08, 0.75, 0.75, 0.49, 0.9376, 0.3996, 0.984, 0.1966, 0.8541, 0.03377, 0.6459, 0.03377, 0.516, 0.1966, 0.5624, 0.3996, 0.1429, 0.5, 0.1429, 0.75, 2.98e-08, 0.75, 2.98e-08, 0.5, 0.2857, 0.5, 0.2857, 0.75, 0.1429, 0.75, 0.1429, 0.5, 0.4286, 0.5, 0.4286, 0.75, 0.2857, 0.75, 0.2857, 0.5, 0.5714, 0.5, 0.5714, 0.75, 0.4286, 0.75, 0.4286, 0.5, 0.7143, 0.5, 0.7143, 0.75, 0.5714, 0.75, 0.5714, 0.5, 0.8571, 0.5, 0.8571, 0.75, 0.7143, 0.75, 0.7143, 0.5, 1.0, 0.5, 1.0, 0.75, 0.8571, 0.75, 0.8571, 0.5, 2.98e-08, 0.75, 2.98e-08, 0.5, 2.98e-08, 0.5, 2.98e-08, 0.75, 1.0, 0.75, 1.0, 1.0, 1.0, 1.0, 1.0, 0.75, 2.98e-08, 0.75, 2.98e-08, 0.5, 2.98e-08, 0.5, 2.98e-08, 0.75, 1.0, 0.75, 1.0, 1.0, 1.0, 1.0, 1.0, 0.75, 2.98e-08, 0.75, 2.98e-08, 0.5, 2.98e-08, 0.5, 2.98e-08, 0.75, 1.0, 0.75, 1.0, 1.0, 1.0, 1.0, 1.0, 0.75, 2.98e-08, 0.75, 2.98e-08, 0.5, 2.98e-08, 0.5, 2.98e-08, 0.75, 1.0, 0.75, 1.0, 1.0, 1.0, 1.0, 1.0, 0.75, 2.98e-08, 0.75, 2.98e-08, 0.5, 2.98e-08, 0.5, 2.98e-08, 0.75, 1.0, 0.75, 1.0, 1.0, 1.0, 1.0, 1.0, 0.75])
me_cylinder_002.materials.append(mat_material_003)
me_cylinder_002.use_remesh_fix_poles = True
me_cylinder_002.use_remesh_preserve_attributes = False
me_cylinder_002.use_mirror_vertex_groups = False
me_cylinder_002.update()
me_cube_006 = bpy.data.meshes.new('Cube.006')
me_cube_006.from_pydata([(-2.021, -0.6406, 1.109), (-2.05, -0.6492, 2.322), (-2.166, -0.1163, 1.11), (-2.196, -0.1249, 2.322), (-0.3665, -0.1814, 1.691), (-0.1988, -0.1352, 2.525), (-0.512, 0.3429, 1.691), (-0.3444, 0.3891, 2.525), (-1.309, 0.1218, 0.755), (-1.308, 0.1216, 2.526), (-1.164, -0.4025, 0.7548), (-1.162, -0.4027, 2.526), (1.932, -0.5811, 1.117), (1.961, -0.5885, 2.33), (2.067, -0.05402, 1.117), (2.096, -0.06143, 2.33), (0.2685, -0.155, 1.699), (0.1, -0.1117, 2.533), (0.4035, 0.3721, 1.699), (0.2351, 0.4154, 2.533), (1.205, 0.1666, 0.7625), (1.204, 0.1672, 2.534), (1.07, -0.3605, 0.7626), (1.069, -0.3599, 2.534)], [], [(0, 1, 3, 2), (8, 9, 7, 6), (6, 7, 5, 4), (10, 11, 1, 0), (8, 6, 4, 10), (9, 3, 1, 11), (7, 9, 11, 5), (2, 8, 10, 0), (4, 5, 11, 10), (2, 3, 9, 8), (12, 14, 15, 13), (20, 18, 19, 21), (18, 16, 17, 19), (22, 12, 13, 23), (20, 22, 16, 18), (21, 23, 13, 15), (19, 17, 23, 21), (14, 12, 22, 20), (16, 22, 23, 17), (14, 20, 21, 15)])
_uv = me_cube_006.uv_layers.new(name='UVMap')
_uv.uv.foreach_set('vector', [0.375, 0.0, 0.625, 0.0, 0.625, 0.25, 0.375, 0.25, 0.375, 0.375, 0.625, 0.375, 0.625, 0.5, 0.375, 0.5, 0.375, 0.5, 0.625, 0.5, 0.625, 0.75, 0.375, 0.75, 0.375, 0.875, 0.625, 0.875, 0.625, 1.0, 0.375, 1.0, 0.25, 0.5, 0.375, 0.5, 0.375, 0.75, 0.25, 0.75, 0.75, 0.5, 0.875, 0.5, 0.875, 0.75, 0.75, 0.75, 0.625, 0.5, 0.75, 0.5, 0.75, 0.75, 0.625, 0.75, 0.125, 0.5, 0.25, 0.5, 0.25, 0.75, 0.125, 0.75, 0.375, 0.75, 0.625, 0.75, 0.625, 0.875, 0.375, 0.875, 0.375, 0.25, 0.625, 0.25, 0.625, 0.375, 0.375, 0.375, 0.375, 0.0, 0.375, 0.25, 0.625, 0.25, 0.625, 0.0, 0.375, 0.375, 0.375, 0.5, 0.625, 0.5, 0.625, 0.375, 0.375, 0.5, 0.375, 0.75, 0.625, 0.75, 0.625, 0.5, 0.375, 0.875, 0.375, 1.0, 0.625, 1.0, 0.625, 0.875, 0.25, 0.5, 0.25, 0.75, 0.375, 0.75, 0.375, 0.5, 0.75, 0.5, 0.75, 0.75, 0.875, 0.75, 0.875, 0.5, 0.625, 0.5, 0.625, 0.75, 0.75, 0.75, 0.75, 0.5, 0.125, 0.5, 0.125, 0.75, 0.25, 0.75, 0.25, 0.5, 0.375, 0.75, 0.375, 0.875, 0.625, 0.875, 0.625, 0.75, 0.375, 0.25, 0.375, 0.375, 0.625, 0.375, 0.625, 0.25])
me_cube_006.materials.append(mat_glass)
me_cube_006.use_remesh_fix_poles = True
me_cube_006.use_remesh_preserve_attributes = False
me_cube_006.use_mirror_vertex_groups = False
me_cube_006.update()
arm_armature_001 = bpy.data.armatures.new('Armature.001')  # bones are not reproduced

# ---- objects
ob_humanoidbase_notoverlapping = bpy.data.objects.new('HumanoidBase_NotOverlapping', me_humanoidbase_notoverlapping)
ob_empty = bpy.data.objects.new('Empty', None)
ob_humanoidbase_notoverlapping_001 = bpy.data.objects.new('HumanoidBase_NotOverlapping.001', me_humanoidbase_notoverlapping_001)
ob_armature = bpy.data.objects.new('Armature', arm_armature_001)
ob_cylinder = bpy.data.objects.new('Cylinder', me_cylinder_002)
ob_cube_002 = bpy.data.objects.new('Cube.002', me_cube_006)

# ---- transforms, parenting, visibility, modifiers, constraints
ob_humanoidbase_notoverlapping.location = (0.002304, 0.0, 0.0)
ob_humanoidbase_notoverlapping.rotation_euler = (0.0, -0.0, 1.571)
ob_humanoidbase_notoverlapping.scale = (1.907, 1.907, 1.907)
ob_humanoidbase_notoverlapping.color = (0.8, 0.8, 0.8, 1.0)
ob_humanoidbase_notoverlapping.lineart.crease_threshold = 0.0
_vg = ob_humanoidbase_notoverlapping.vertex_groups.new(name='spine')
_vg = ob_humanoidbase_notoverlapping.vertex_groups.new(name='spine.001')
_vg = ob_humanoidbase_notoverlapping.vertex_groups.new(name='spine.002')
_vg = ob_humanoidbase_notoverlapping.vertex_groups.new(name='spine.003')
_vg = ob_humanoidbase_notoverlapping.vertex_groups.new(name='spine.004')
_vg = ob_humanoidbase_notoverlapping.vertex_groups.new(name='spine.005')
_vg = ob_humanoidbase_notoverlapping.vertex_groups.new(name='spine.006')
_vg = ob_humanoidbase_notoverlapping.vertex_groups.new(name='shoulder.L')
_vg = ob_humanoidbase_notoverlapping.vertex_groups.new(name='upper_arm.L')
_vg = ob_humanoidbase_notoverlapping.vertex_groups.new(name='forearm.L')
_vg = ob_humanoidbase_notoverlapping.vertex_groups.new(name='hand.L')
_vg = ob_humanoidbase_notoverlapping.vertex_groups.new(name='shoulder.R')
_vg = ob_humanoidbase_notoverlapping.vertex_groups.new(name='upper_arm.R')
_vg = ob_humanoidbase_notoverlapping.vertex_groups.new(name='forearm.R')
_vg = ob_humanoidbase_notoverlapping.vertex_groups.new(name='hand.R')
_vg = ob_humanoidbase_notoverlapping.vertex_groups.new(name='breast.L')
_vg = ob_humanoidbase_notoverlapping.vertex_groups.new(name='breast.R')
_vg = ob_humanoidbase_notoverlapping.vertex_groups.new(name='pelvis.L')
_vg = ob_humanoidbase_notoverlapping.vertex_groups.new(name='pelvis.R')
_vg = ob_humanoidbase_notoverlapping.vertex_groups.new(name='thigh.L')
_vg = ob_humanoidbase_notoverlapping.vertex_groups.new(name='shin.L')
_vg = ob_humanoidbase_notoverlapping.vertex_groups.new(name='foot.L')
_vg = ob_humanoidbase_notoverlapping.vertex_groups.new(name='toe.L')
_vg = ob_humanoidbase_notoverlapping.vertex_groups.new(name='heel.02.L')
_vg = ob_humanoidbase_notoverlapping.vertex_groups.new(name='thigh.R')
_vg = ob_humanoidbase_notoverlapping.vertex_groups.new(name='shin.R')
_vg = ob_humanoidbase_notoverlapping.vertex_groups.new(name='foot.R')
_vg = ob_humanoidbase_notoverlapping.vertex_groups.new(name='toe.R')
_vg = ob_humanoidbase_notoverlapping.vertex_groups.new(name='heel.02.R')
ob_empty.location = (4.08e-17, -0.098, 1.776)
ob_empty.rotation_euler = (1.571, -0.0, 1.571)
ob_empty.scale = (0.7142, 0.7142, 0.7142)
ob_empty.empty_display_type = 'IMAGE'
ob_empty.empty_display_size = 5.0
ob_empty.lineart.crease_threshold = 0.0
ob_humanoidbase_notoverlapping_001.location = (0.002304, 0.0, 0.0)
ob_humanoidbase_notoverlapping_001.rotation_euler = (0.0, -0.0, 1.571)
ob_humanoidbase_notoverlapping_001.scale = (1.907, 1.907, 1.907)
ob_humanoidbase_notoverlapping_001.color = (0.8, 0.8, 0.8, 1.0)
ob_humanoidbase_notoverlapping_001.lineart.crease_threshold = 0.0
_vg = ob_humanoidbase_notoverlapping_001.vertex_groups.new(name='spine')
_vg = ob_humanoidbase_notoverlapping_001.vertex_groups.new(name='spine.001')
_vg = ob_humanoidbase_notoverlapping_001.vertex_groups.new(name='spine.002')
_vg = ob_humanoidbase_notoverlapping_001.vertex_groups.new(name='spine.003')
_vg = ob_humanoidbase_notoverlapping_001.vertex_groups.new(name='spine.004')
_vg = ob_humanoidbase_notoverlapping_001.vertex_groups.new(name='spine.005')
_vg = ob_humanoidbase_notoverlapping_001.vertex_groups.new(name='spine.006')
_vg = ob_humanoidbase_notoverlapping_001.vertex_groups.new(name='shoulder.L')
_vg = ob_humanoidbase_notoverlapping_001.vertex_groups.new(name='upper_arm.L')
_vg = ob_humanoidbase_notoverlapping_001.vertex_groups.new(name='forearm.L')
_vg = ob_humanoidbase_notoverlapping_001.vertex_groups.new(name='hand.L')
_vg = ob_humanoidbase_notoverlapping_001.vertex_groups.new(name='shoulder.R')
_vg = ob_humanoidbase_notoverlapping_001.vertex_groups.new(name='upper_arm.R')
_vg = ob_humanoidbase_notoverlapping_001.vertex_groups.new(name='forearm.R')
_vg = ob_humanoidbase_notoverlapping_001.vertex_groups.new(name='hand.R')
_vg = ob_humanoidbase_notoverlapping_001.vertex_groups.new(name='breast.L')
_vg = ob_humanoidbase_notoverlapping_001.vertex_groups.new(name='breast.R')
_vg = ob_humanoidbase_notoverlapping_001.vertex_groups.new(name='pelvis.L')
_vg = ob_humanoidbase_notoverlapping_001.vertex_groups.new(name='pelvis.R')
_vg = ob_humanoidbase_notoverlapping_001.vertex_groups.new(name='thigh.L')
_vg = ob_humanoidbase_notoverlapping_001.vertex_groups.new(name='shin.L')
_vg = ob_humanoidbase_notoverlapping_001.vertex_groups.new(name='foot.L')
_vg = ob_humanoidbase_notoverlapping_001.vertex_groups.new(name='toe.L')
_vg = ob_humanoidbase_notoverlapping_001.vertex_groups.new(name='heel.02.L')
_vg = ob_humanoidbase_notoverlapping_001.vertex_groups.new(name='thigh.R')
_vg = ob_humanoidbase_notoverlapping_001.vertex_groups.new(name='shin.R')
_vg = ob_humanoidbase_notoverlapping_001.vertex_groups.new(name='foot.R')
_vg = ob_humanoidbase_notoverlapping_001.vertex_groups.new(name='toe.R')
_vg = ob_humanoidbase_notoverlapping_001.vertex_groups.new(name='heel.02.R')
_m = ob_humanoidbase_notoverlapping_001.modifiers.new('Solidify', 'SOLIDIFY')
_m.thickness = -0.01
ob_armature.location = (0.01907, 0.06919, 2.924)
ob_armature.rotation_euler = (-1.518, -0.02646, -0.0279)
ob_armature.scale = (1.209, 1.209, 1.209)
ob_armature.lineart.crease_threshold = 0.0
ob_cylinder.parent = ob_armature
ob_cylinder.matrix_parent_inverse = Matrix(((0.9993, -0.02788, 0.02646, -0.07989), (0.02788, 0.052, -0.9983, 3.014), (0.02646, 0.9983, 0.05274, -0.1593), (-0.0, 0.0, -0.0, 1.0)))
ob_cylinder.location = (-0.006952, -0.01454, 3.038)
ob_cylinder.rotation_euler = (-0.06786, 0.1717, -0.01532)
ob_cylinder.scale = (0.1608, 0.1605, 0.0491)
ob_cylinder.lineart.crease_threshold = 0.0
_vg = ob_cylinder.vertex_groups.new(name='Bone')
for _i, _w in zip([0, 1, 2, 3, 4, 5, 6, 7, 8, 9, 10, 11, 12, 13, 14, 15, 16, 17, 18, 19, 20, 21, 22, 23, 24, 25, 26], [0.9861, 0.9968, 0.998, 0.9989, 0.9994, 0.9996, 0.9998, 0.9998, 0.9997, 0.9998, 0.9992, 0.9996, 0.9972, 0.9989, 1.0, 0.9991, 0.9996, 0.9998, 0.9998, 0.9995, 0.9989, 0.8528, 0.9148, 0.9639, 0.08261, 0.07279, 0.00449]): _vg.add([_i], _w, 'REPLACE')
_vg = ob_cylinder.vertex_groups.new(name='Bone.001')
for _i, _w in zip([21, 22, 23, 24, 25, 26, 27, 28], [0.1292, 0.07893, 0.01835, 0.7926, 0.854, 0.9514, 0.05335, 0.05306]): _vg.add([_i], _w, 'REPLACE')
_vg = ob_cylinder.vertex_groups.new(name='Bone.002')
for _i, _w in zip([24, 25, 27, 28, 29, 30, 31], [0.1131, 0.06964, 0.8427, 0.8937, 0.9726, 0.03345, 0.01327]): _vg.add([_i], _w, 'REPLACE')
_vg = ob_cylinder.vertex_groups.new(name='Bone.003')
for _i, _w in zip([27, 28, 30, 31, 32, 33, 34, 35], [0.08829, 0.04307, 0.8789, 0.934, 0.966, 0.057, 0.05311, 0.004039]): _vg.add([_i], _w, 'REPLACE')
_vg = ob_cylinder.vertex_groups.new(name='Bone.004')
for _i, _w in zip([30, 31, 33, 34, 35], [0.07499, 0.01482, 0.9388, 0.9448, 0.9718]): _vg.add([_i], _w, 'REPLACE')
_m = ob_cylinder.modifiers.new('Armature', 'ARMATURE')
_m.object = ob_armature
ob_cube_002.location = (0.2131, -0.03455, 3.084)
ob_cube_002.rotation_euler = (0.00773, -0.03502, -2.136)
ob_cube_002.scale = (0.0628, 0.0628, 0.0628)
ob_cube_002.lineart.crease_threshold = 0.0

# ---- collection membership
col_collection.objects.link(ob_humanoidbase_notoverlapping)
col_collection.objects.link(ob_empty)
col_collection.objects.link(ob_humanoidbase_notoverlapping_001)
col_collection.objects.link(ob_armature)
col_collection.objects.link(ob_cylinder)
col_collection.objects.link(ob_cube_002)

# ---- scene / render settings (as saved in the file)
scene.frame_start = 1; scene.frame_end = 25; scene.frame_set(53)
scene.render.engine = 'BLENDER_EEVEE_NEXT'
scene.cycles.use_denoising = False
scene.cycles.samples = 128
scene.cycles.sampling_pattern = 'TABULATED_SOBOL'
scene.cycles.use_adaptive_sampling = False
scene.cycles.use_light_tree = False
scene.view_settings.view_transform = 'Filmic'
bpy.context.view_layer.update()

# ---- added for rendering (the .blend has no active camera and no usable light): camera, sun
cam_auto = bpy.data.cameras.new('AutoCamera')
cam_auto.lens = 50.0
cam_auto.sensor_width = 36.0
cam_auto.clip_end = 1000.0
ob_auto_camera = bpy.data.objects.new('AutoCamera', cam_auto)
scene.collection.objects.link(ob_auto_camera)
ob_auto_camera.location = (4.7618, -4.5516, 5.56439)
ob_auto_camera.rotation_euler = (1.09748, -7.21219e-08, 0.694738)
scene.camera = ob_auto_camera
light_auto_sun = bpy.data.lights.new('AutoSun', 'SUN')
light_auto_sun.energy = 3.0
light_auto_sun.angle = 0.0523599
ob_auto_sun = bpy.data.objects.new('AutoSun', light_auto_sun)
scene.collection.objects.link(ob_auto_sun)
ob_auto_sun.rotation_euler = (0.872665, 0.174533, 0.523599)
bpy.context.view_layer.update()
